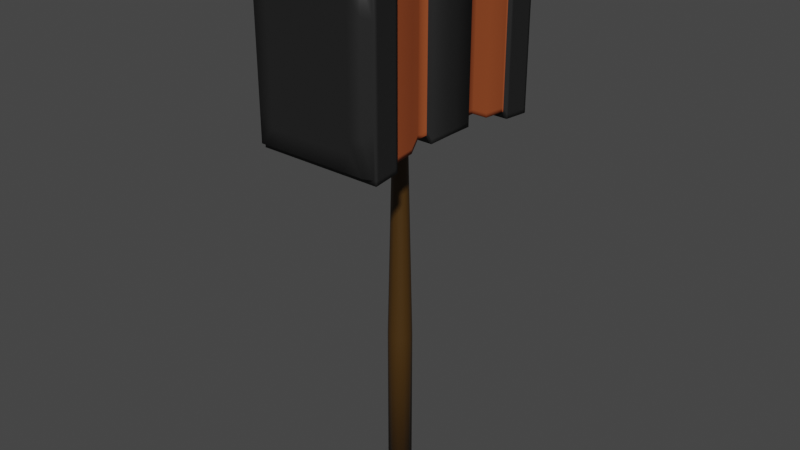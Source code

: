 # Source: hammer.blend  (saved by Blender 2.83.19; exported with 4.5.12 LTS)
import bpy
from mathutils import Matrix  # noqa: F401  (used for matrix-valued properties, if any)

bpy.ops.wm.read_factory_settings(use_empty=True)
scene = bpy.context.scene
scene.name = 'Scene'

# ---- collections
col_collection = bpy.data.collections.new('Collection'); scene.collection.children.link(col_collection)

# ---- materials (node trees are filled in below, after node groups)
mat_bronze = bpy.data.materials.new('Bronze')
mat_bronze.alpha_threshold = 0.0
mat_bronze.use_transparent_shadow = False
mat_bronze.line_color = (0.0, 0.0, 0.0, 1.0)
mat_metal = bpy.data.materials.new('Metal')
mat_metal.use_transparent_shadow = False
mat_handle = bpy.data.materials.new('Handle')
mat_handle.use_transparent_shadow = False

# ---- material node trees
mat_bronze.use_nodes = True; mat_bronze.node_tree.nodes.clear()
_N = mat_bronze.node_tree.nodes; _L = mat_bronze.node_tree.links
n0 = _N.new('ShaderNodeOutputMaterial'); n0.name = 'Material Output'; n0.location = (300, 300)
n1 = _N.new('ShaderNodeBsdfPrincipled'); n1.name = 'Principled BSDF'; n1.location = (10, 300)
n1.distribution = 'GGX'
n1.subsurface_method = 'BURLEY'
n1.inputs[0].default_value = (0.2957, 0.06934, 0.02304, 1.0)
n1.inputs[2].default_value = 0.4
n1.inputs[3].default_value = 1.45
n1.inputs[13].default_value = 0.1
n1.inputs[27].default_value = (0.0, 0.0, 0.0, 1.0)
n1.inputs[28].default_value = 1.0
_L.new(n1.outputs[0], n0.inputs[0])
n0.is_active_output = True
mat_metal.use_nodes = True; mat_metal.node_tree.nodes.clear()
_N = mat_metal.node_tree.nodes; _L = mat_metal.node_tree.links
n0 = _N.new('ShaderNodeBsdfPrincipled'); n0.name = 'Principled BSDF'; n0.location = (10, 300)
n0.distribution = 'GGX'
n0.subsurface_method = 'BURLEY'
n0.inputs[0].default_value = (0.0291, 0.0291, 0.0291, 1.0)
n0.inputs[1].default_value = 0.5
n0.inputs[3].default_value = 1.45
n0.inputs[27].default_value = (0.0, 0.0, 0.0, 1.0)
n0.inputs[28].default_value = 1.0
n1 = _N.new('ShaderNodeOutputMaterial'); n1.name = 'Material Output'; n1.location = (300, 300)
_L.new(n0.outputs[0], n1.inputs[0])
n1.is_active_output = True
mat_handle.use_nodes = True; mat_handle.node_tree.nodes.clear()
_N = mat_handle.node_tree.nodes; _L = mat_handle.node_tree.links
n0 = _N.new('ShaderNodeBsdfPrincipled'); n0.name = 'Principled BSDF'; n0.location = (10, 300)
n0.distribution = 'GGX'
n0.subsurface_method = 'BURLEY'
n0.inputs[0].default_value = (0.06072, 0.02813, 0.003208, 1.0)
n0.inputs[3].default_value = 1.45
n0.inputs[27].default_value = (0.0, 0.0, 0.0, 1.0)
n0.inputs[28].default_value = 1.0
n1 = _N.new('ShaderNodeOutputMaterial'); n1.name = 'Material Output'; n1.location = (300, 300)
_L.new(n0.outputs[0], n1.inputs[0])
n1.is_active_output = True

# ---- world
world_world = bpy.data.worlds.new('World'); scene.world = world_world
world_world.use_nodes = True; world_world.node_tree.nodes.clear()
_N = world_world.node_tree.nodes; _L = world_world.node_tree.links
n0 = _N.new('ShaderNodeOutputWorld'); n0.name = 'World Output'; n0.location = (300, 300)
n1 = _N.new('ShaderNodeBackground'); n1.name = 'Background'; n1.location = (10, 300)
n1.inputs[0].default_value = (0.05088, 0.05088, 0.05088, 1.0)
_L.new(n1.outputs[0], n0.inputs[0])
n0.is_active_output = True
world_world.color = (0.05088, 0.05088, 0.05088)
world_world.use_sun_shadow = False
world_world.sun_shadow_jitter_overblur = 0.0

# ---- meshes
me_cube = bpy.data.meshes.new('Cube')
me_cube.from_pydata([(-0.458, 0.0, 1.725), (0.4579, 0.0, 3.031), (-0.458, 0.0, 3.031), (0.4579, 0.0, 1.725), (0.4579, 0.0, 2.378), (-8.514e-05, 0.0, 1.725), (-0.458, 0.0, 2.378), (-8.514e-05, 0.0, 3.031), (-0.458, -0.4262, 1.725), (0.4579, -0.4262, 3.031), (-0.458, 0.4262, 3.031), (0.4579, 0.4262, 1.725), (-0.458, 0.4262, 1.725), (0.4579, 0.4262, 3.031), (-0.458, -0.4262, 3.031), (0.4579, -0.4262, 1.725), (0.4579, -0.4262, 2.378), (0.4579, 0.4262, 2.378), (0.4579, 0.0, 2.051), (0.4579, 0.0, 2.705), (-8.514e-05, -0.4262, 1.725), (-8.514e-05, 0.4262, 1.725), (-0.2291, 0.0, 1.725), (0.2289, 0.0, 1.725), (-0.458, 0.4262, 2.378), (-0.458, -0.4262, 2.378), (-0.458, 0.0, 2.051), (-0.458, 0.0, 2.705), (-8.514e-05, -0.4262, 3.031), (-8.514e-05, 0.4262, 3.031), (0.2289, 0.0, 3.031), (-0.2291, 0.0, 3.031), (-0.2291, 0.4262, 3.031), (0.2289, 0.4262, 3.031), (0.2289, -0.4262, 3.031), (-0.458, -0.4262, 2.705), (-0.458, -0.4262, 2.051), (-0.458, 0.4262, 2.051), (0.2289, 0.4262, 1.725), (-0.2291, 0.4262, 1.725), (-0.2291, -0.4262, 1.725), (0.4579, 0.4262, 2.705), (0.4579, 0.4262, 2.051), (0.4579, -0.4262, 2.051), (0.4579, -0.4262, 2.705), (0.2289, -0.4262, 1.725), (-0.458, 0.4262, 2.705), (-0.2291, -0.4262, 3.031), (-2.685e-08, 0.09905, -0.09905), (-2.708e-08, 0.05002, 2.011), (0.04952, 0.08578, -0.09905), (0.02501, 0.04332, 2.011), (0.08578, 0.04952, -0.09905), (0.04332, 0.02501, 2.011), (0.09905, -1.35e-07, -0.09905), (0.05002, -1.404e-07, 2.011), (0.08578, -0.04953, -0.09905), (0.04332, -0.02501, 2.011), (0.04952, -0.08578, -0.09905), (0.02501, -0.04332, 2.011), (-1.189e-08, -0.09905, -0.09905), (-1.953e-08, -0.05003, 2.011), (-0.04952, -0.08578, -0.09905), (-0.02501, -0.04332, 2.011), (-0.08578, -0.04953, -0.09905), (-0.04332, -0.02501, 2.011), (-0.09905, -1.767e-07, -0.09905), (-0.05002, -1.615e-07, 2.011), (-0.08578, 0.04952, -0.09905), (-0.04332, 0.02501, 2.011), (-0.04953, 0.08578, -0.09905), (-0.02501, 0.04332, 2.011), (2.831e-08, 0.09905, -1.494), (0.04952, 0.08578, -1.494), (0.08578, 0.04952, -1.494), (0.09905, -1.35e-07, -1.494), (0.08578, -0.04953, -1.494), (0.04952, -0.08578, -1.494), (4.327e-08, -0.09905, -1.494), (-0.04952, -0.08578, -1.494), (-0.08578, -0.04953, -1.494), (-0.09905, -1.767e-07, -1.494), (-0.08578, 0.04952, -1.494), (-0.04952, 0.08578, -1.494), (-2.908e-08, 0.1364, 3.233), (0.06818, 0.1181, 3.233), (0.1181, 0.06818, 3.233), (0.1364, -1.325e-07, 3.233), (0.1181, -0.06818, 3.233), (0.06818, -0.1181, 3.233), (-8.495e-09, -0.1364, 3.233), (-0.06818, -0.1181, 3.233), (-0.1181, -0.06818, 3.233), (-0.1364, -1.9e-07, 3.233), (-0.1181, 0.06818, 3.233), (-0.06818, 0.1181, 3.233), (0.4579, 0.0, 1.759), (-0.458, 0.0, 1.759), (-0.458, -0.4262, 1.759), (-0.458, 0.4262, 1.759), (0.4579, 0.4262, 1.759), (0.4579, -0.4262, 1.759), (0.4579, 0.0, 3.005), (-0.458, 0.0, 3.005), (-0.458, -0.4262, 3.005), (0.4579, 0.4262, 3.005), (0.4579, -0.4262, 3.005), (-0.458, 0.4262, 3.005), (-0.4188, 0.2177, 1.781), (0.4186, 0.2177, 2.975), (0.4186, 0.2177, 2.378), (-8.514e-05, 0.2177, 1.781), (-8.514e-05, 0.2177, 2.975), (-0.4188, 0.2177, 2.975), (0.4186, 0.2177, 1.781), (-0.4188, 0.2177, 2.378), (-0.2094, 0.2177, 2.975), (0.2093, 0.2177, 2.975), (-0.4188, 0.2177, 2.08), (0.2093, 0.2177, 1.781), (-0.2094, 0.2177, 1.781), (0.4186, 0.2177, 2.677), (0.4186, 0.2177, 2.08), (-0.4188, 0.2177, 2.677), (0.4186, 0.2177, 1.812), (-0.4188, 0.2177, 1.812), (-0.4188, 0.2177, 2.951), (0.4186, 0.2177, 2.951), (-0.4188, -0.2177, 2.975), (0.4186, -0.2177, 1.781), (-0.4188, -0.2177, 2.378), (-0.4188, -0.2177, 1.781), (0.4186, -0.2177, 2.975), (0.4186, -0.2177, 2.378), (-8.514e-05, -0.2177, 1.781), (-8.514e-05, -0.2177, 2.975), (0.2093, -0.2177, 2.975), (-0.4188, -0.2177, 2.677), (-0.4188, -0.2177, 2.08), (-0.2094, -0.2177, 1.781), (0.4186, -0.2177, 2.08), (0.4186, -0.2177, 2.677), (0.2093, -0.2177, 1.781), (-0.2094, -0.2177, 2.975), (0.4186, -0.2177, 1.812), (-0.4188, -0.2177, 1.812), (0.4186, -0.2177, 2.951), (-0.4188, -0.2177, 2.951), (-0.4188, -0.3151, 1.781), (0.4186, -0.3151, 2.975), (0.4186, -0.3151, 2.378), (-8.514e-05, -0.3151, 1.781), (-8.514e-05, -0.3151, 2.975), (0.2093, -0.3151, 2.975), (-0.2094, -0.3151, 1.781), (0.4186, -0.3151, 2.08), (0.4186, -0.3151, 2.677), (0.2093, -0.3151, 1.781), (-0.2094, -0.3151, 2.975), (0.4186, -0.3151, 1.812), (0.4186, -0.3151, 2.951), (-0.4188, -0.3151, 2.975), (0.4186, -0.3151, 1.781), (-0.4188, -0.3151, 2.378), (-0.4188, -0.3151, 2.677), (-0.4188, -0.3151, 2.08), (-0.4188, -0.3151, 1.812), (-0.4188, -0.3151, 2.951), (-0.4188, 0.3151, 2.975), (0.4186, 0.3151, 1.781), (-0.4188, 0.3151, 2.378), (-0.4188, 0.3151, 2.08), (-0.4188, 0.3151, 2.677), (-0.4188, 0.3151, 1.812), (-0.4188, 0.3151, 2.951), (-0.4188, 0.3151, 1.781), (0.4186, 0.3151, 2.975), (0.4186, 0.3151, 2.378), (-8.514e-05, 0.3151, 1.781), (-8.514e-05, 0.3151, 2.975), (-0.2094, 0.3151, 2.975), (0.2093, 0.3151, 2.975), (0.2093, 0.3151, 1.781), (-0.2094, 0.3151, 1.781), (0.4186, 0.3151, 2.677), (0.4186, 0.3151, 2.08), (0.4186, 0.3151, 1.812), (0.4186, 0.3151, 2.951), (-0.458, -0.2129, 3.031), (0.4578, -0.2129, 1.725), (-0.458, -0.2129, 2.378), (-0.458, -0.2129, 2.705), (-0.458, -0.2129, 2.052), (-0.458, -0.2129, 1.759), (-0.458, -0.2129, 3.005), (-0.458, -0.2129, 1.725), (0.4578, -0.2129, 3.031), (0.4578, -0.2129, 2.378), (-8.514e-05, -0.2129, 1.725), (-8.514e-05, -0.2129, 3.031), (0.2289, -0.2129, 3.031), (-0.229, -0.2129, 1.725), (0.4578, -0.2129, 2.052), (0.4578, -0.2129, 2.705), (0.2289, -0.2129, 1.725), (-0.229, -0.2129, 3.031), (0.4578, -0.2129, 1.759), (0.4578, -0.2129, 3.005), (-0.4602, 0.2089, 1.722), (0.46, 0.2089, 3.034), (0.46, 0.2089, 2.378), (-8.514e-05, 0.2089, 1.722), (-8.514e-05, 0.2089, 3.034), (-0.2301, 0.2089, 3.034), (0.23, 0.2089, 3.034), (0.23, 0.2089, 1.722), (-0.2301, 0.2089, 1.722), (0.46, 0.2089, 2.706), (0.46, 0.2089, 2.05), (0.46, 0.2089, 1.756), (0.46, 0.2089, 3.008), (-0.4602, 0.2089, 3.034), (0.46, 0.2089, 1.722), (-0.4602, 0.2089, 2.378), (-0.4602, 0.2089, 2.05), (-0.4602, 0.2089, 2.706), (-0.4602, 0.2089, 1.756), (-0.4602, 0.2089, 3.008), (-0.4666, 0.6272, 1.713), (0.4665, 0.6272, 3.044), (0.4665, 0.6272, 2.378), (-8.514e-05, 0.6272, 1.713), (-8.514e-05, 0.6272, 3.044), (-0.2334, 0.6272, 3.044), (0.2332, 0.6272, 3.044), (0.2332, 0.6272, 1.713), (-0.2334, 0.6272, 1.713), (0.4665, 0.6272, 2.711), (0.4665, 0.6272, 2.045), (-0.4666, 0.6272, 3.044), (0.4665, 0.6272, 1.713), (-0.4666, 0.6272, 2.378), (-0.4666, 0.6272, 2.045), (-0.4666, 0.6272, 2.711), (-0.4666, 0.6272, 1.747), (0.4665, 0.6272, 1.747), (-0.4666, 0.6272, 3.016), (0.4665, 0.6272, 3.016), (-0.467, -0.6256, 3.044), (0.4669, -0.6256, 1.712), (-0.467, -0.6256, 2.378), (-0.467, -0.6256, 2.711), (-0.467, -0.6256, 2.045), (-0.467, -0.6256, 1.712), (0.4669, -0.6256, 3.044), (0.4669, -0.6256, 2.378), (-8.514e-05, -0.6256, 1.712), (-8.514e-05, -0.6256, 3.044), (0.2334, -0.6256, 3.044), (-0.2336, -0.6256, 1.712), (0.4669, -0.6256, 2.045), (0.4669, -0.6256, 2.711), (0.2334, -0.6256, 1.712), (-0.2336, -0.6256, 3.044), (0.4669, -0.6256, 1.747), (-0.467, -0.6256, 1.747), (0.4669, -0.6256, 3.017), (-0.467, -0.6256, 3.017), (-0.5103, -0.825, 1.65), (-0.5117, -0.8523, 1.648), (-0.2553, 0.8523, 1.65), (-0.5106, 0.8523, 1.65), (0.5104, 0.8523, 1.688), (0.5104, 0.8523, 1.65), (-0.5117, -0.8523, 3.078), (-0.5117, -0.8523, 3.108), (0.5115, -0.8523, 1.686), (0.5115, -0.8523, 1.648), (-0.5106, 0.8523, 1.688), (-0.2559, -0.8523, 3.108), (0.5102, -0.825, 3.106), (0.5115, -0.8523, 3.108), (0.2557, -0.8523, 1.648), (-0.5095, 0.8282, 3.105), (-0.5106, 0.8523, 3.106), (0.2552, 0.8523, 3.106), (0.5104, 0.8523, 3.106), (0.5093, 0.8282, 1.651), (0.2552, 0.8523, 1.65), (-8.514e-05, 0.8523, 1.65), (0.5104, 0.8523, 2.742), (0.5104, 0.8523, 2.378), (-0.5117, -0.8523, 2.013), (-0.5117, -0.8523, 2.378), (0.5115, -0.8523, 2.743), (0.5115, -0.8523, 2.378), (-0.5106, 0.8523, 2.742), (-0.5106, 0.8523, 2.378), (0.2557, -0.8523, 3.108), (-8.514e-05, -0.8523, 3.108), (-0.2559, -0.8523, 1.648), (-8.514e-05, -0.8523, 1.648), (-0.2553, 0.8523, 3.106), (-8.514e-05, 0.8523, 3.106), (0.2779, 0.9281, 2.378), (-0.2779, 0.9281, 2.378), (-5.996e-06, 0.9281, 2.378), (-5.996e-06, 0.9281, 1.717), (-5.996e-06, 0.9281, 2.774), (0.5102, -0.825, 2.378), (-8.514e-05, -0.825, 1.65), (-0.5095, 0.8282, 2.378), (-0.2785, -0.9281, 2.378), (0.2785, -0.9281, 2.378), (-5.996e-06, -0.9281, 2.378), (-5.996e-06, -0.9281, 1.715), (-5.996e-06, -0.9281, 2.775), (-8.514e-05, -0.825, 3.106), (0.5104, 0.8523, 2.014), (-0.5117, -0.8523, 2.743), (0.5115, -0.8523, 2.013), (-0.5106, 0.8523, 2.014), (0.5104, 0.8523, 3.077), (-0.5117, -0.8523, 1.686), (0.5115, -0.8523, 3.078), (-0.5106, 0.8523, 3.077), (-5.996e-06, 0.9281, 1.981), (-8.514e-05, 0.8523, 3.077), (-5.996e-06, -0.9281, 1.981), (-8.514e-05, -0.8523, 3.078), (0.255, -0.825, 3.106), (0.2785, -0.9281, 2.775), (0.2557, -0.8523, 3.078), (0.2785, -0.9281, 1.981), (0.2785, -0.9281, 1.715), (-0.2785, -0.9281, 1.981), (-0.2785, -0.9281, 1.715), (-0.5095, 0.8282, 2.015), (-0.2552, -0.825, 1.65), (0.5102, -0.825, 2.014), (-0.2779, 0.9281, 2.774), (-0.2553, 0.8523, 3.077), (-0.2779, 0.9281, 1.981), (-0.2779, 0.9281, 1.717), (0.2779, 0.9281, 1.981), (0.2779, 0.9281, 1.717), (0.2779, 0.9281, 2.774), (0.2552, 0.8523, 3.077), (0.5102, -0.825, 2.742), (0.255, -0.825, 1.65), (-0.5095, 0.8282, 2.741), (-0.2785, -0.9281, 2.775), (-0.2559, -0.8523, 3.078), (-0.2552, -0.825, 3.106), (-0.5007, -0.6256, 1.664), (0.5005, -0.6256, 3.092), (0.5005, -0.6256, 2.378), (-8.514e-05, -0.6256, 1.664), (-8.514e-05, -0.6256, 3.092), (-0.5103, -0.825, 3.106), (0.5102, -0.825, 1.65), (-0.5103, -0.825, 2.378), (0.2502, -0.6256, 3.092), (-0.5103, -0.825, 2.742), (-0.5103, -0.825, 2.014), (-0.2504, -0.6256, 1.664), (0.5005, -0.6256, 2.021), (0.5005, -0.6256, 2.735), (0.2502, -0.6256, 1.664), (-0.2504, -0.6256, 3.092), (0.5102, -0.825, 1.688), (-0.5103, -0.825, 1.688), (-0.5103, -0.825, 3.076), (0.5102, -0.825, 3.076), (-0.5002, 0.6272, 3.092), (0.5001, 0.6272, 1.665), (-0.5002, 0.6272, 2.378), (-0.5095, 0.8282, 1.651), (0.5093, 0.8282, 3.105), (0.5093, 0.8282, 2.378), (-8.514e-05, 0.8282, 1.651), (-8.514e-05, 0.8282, 3.105), (-0.2548, 0.8282, 3.105), (0.2546, 0.8282, 3.105), (-0.5002, 0.6272, 2.021), (0.2546, 0.8282, 1.651), (-0.2548, 0.8282, 1.651), (0.5093, 0.8282, 2.741), (0.5093, 0.8282, 2.015), (-0.5002, 0.6272, 2.735), (0.5093, 0.8282, 1.689), (0.5093, 0.8282, 3.075), (-0.5095, 0.8282, 1.689), (-0.5095, 0.8282, 3.075), (-0.5002, 0.6272, 1.702), (0.5005, -0.6256, 1.701), (-0.5002, 0.6272, 3.062), (0.5005, -0.6256, 3.063), (-0.5002, 0.6272, 1.665), (0.5001, 0.6272, 3.092), (0.5001, 0.6272, 2.378), (-8.514e-05, 0.6272, 1.665), (-8.514e-05, 0.6272, 3.092), (-0.2502, 0.6272, 3.092), (0.25, 0.6272, 3.092), (0.25, 0.6272, 1.665), (-0.2502, 0.6272, 1.665), (0.5001, 0.6272, 2.735), (0.5001, 0.6272, 2.021), (0.5001, 0.6272, 1.702), (0.5001, 0.6272, 3.062), (-0.5007, -0.6256, 3.092), (0.5005, -0.6256, 1.664), (-0.5007, -0.6256, 2.378), (-0.5007, -0.6256, 2.735), (-0.5007, -0.6256, 2.021), (-0.5007, -0.6256, 1.701), (-0.5007, -0.6256, 3.063), (-0.5011, 0.6472, 3.093), (0.501, 0.6472, 1.663), (-0.5011, 0.6472, 2.378), (-0.5011, 0.6472, 2.021), (-0.5011, 0.6472, 2.735), (-0.5011, 0.6472, 1.701), (-0.5011, 0.6472, 3.064), (-0.5011, 0.6472, 1.663), (0.501, 0.6472, 3.093), (0.501, 0.6472, 2.378), (-8.514e-05, 0.6472, 1.663), (-8.514e-05, 0.6472, 3.093), (-0.2506, 0.6472, 3.093), (0.2504, 0.6472, 3.093), (0.2504, 0.6472, 1.663), (-0.2506, 0.6472, 1.663), (0.501, 0.6472, 2.735), (0.501, 0.6472, 2.021), (0.501, 0.6472, 1.701), (0.501, 0.6472, 3.064), (-0.4659, 0.6095, 1.714), (0.4657, 0.6095, 3.043), (0.4657, 0.6095, 2.378), (-8.514e-05, 0.6095, 1.714), (-8.514e-05, 0.6095, 3.043), (-0.233, 0.6095, 3.043), (0.2328, 0.6095, 3.043), (0.2328, 0.6095, 1.714), (-0.233, 0.6095, 1.714), (0.4657, 0.6095, 2.71), (0.4657, 0.6095, 2.046), (0.4657, 0.6095, 1.748), (0.4657, 0.6095, 3.015), (-0.4659, 0.6095, 3.043), (0.4657, 0.6095, 1.714), (-0.4659, 0.6095, 2.378), (-0.4659, 0.6095, 2.046), (-0.4659, 0.6095, 2.71), (-0.4659, 0.6095, 1.748), (-0.4659, 0.6095, 3.015), (-0.4665, -0.6132, 3.043), (0.4663, -0.6132, 1.713), (-0.4665, -0.6132, 2.378), (-0.4665, -0.6132, 2.711), (-0.4665, -0.6132, 2.045), (-0.4665, -0.6132, 1.748), (-0.4665, -0.6132, 3.016), (-0.4665, -0.6132, 1.713), (0.4663, -0.6132, 3.043), (0.4663, -0.6132, 2.378), (-8.514e-05, -0.6132, 1.713), (-8.514e-05, -0.6132, 3.043), (0.2331, -0.6132, 3.043), (-0.2333, -0.6132, 1.713), (0.4663, -0.6132, 2.045), (0.4663, -0.6132, 2.711), (0.2331, -0.6132, 1.713), (-0.2333, -0.6132, 3.043), (0.4663, -0.6132, 1.748), (0.4663, -0.6132, 3.016), (-0.5018, -0.649, 1.662), (0.5016, -0.649, 3.094), (0.5016, -0.649, 2.378), (-8.514e-05, -0.649, 1.662), (-8.514e-05, -0.649, 3.094), (0.2508, -0.649, 3.094), (-0.2509, -0.649, 1.662), (0.5016, -0.649, 2.02), (0.5016, -0.649, 2.736), (0.2508, -0.649, 1.662), (-0.2509, -0.649, 3.094), (0.5016, -0.649, 1.7), (0.5016, -0.649, 3.065), (-0.5018, -0.649, 3.094), (0.5016, -0.649, 1.662), (-0.5018, -0.649, 2.378), (-0.5018, -0.649, 2.736), (-0.5018, -0.649, 2.02), (-0.5018, -0.649, 1.7), (-0.5018, -0.649, 3.065), (0.4393, 0.0, 3.031), (0.4393, 0.0, 1.725), (0.4393, 0.4262, 3.031), (0.4393, -0.4262, 3.031), (0.4393, 0.4262, 1.725), (0.4393, -0.4262, 1.725), (0.4016, 0.2177, 2.975), (0.4016, 0.2177, 1.781), (0.4016, -0.2177, 1.781), (0.4016, -0.2177, 2.975), (0.4016, -0.3151, 1.781), (0.4016, -0.3151, 2.975), (0.4016, 0.3151, 1.781), (0.4016, 0.3151, 2.975), (0.4392, -0.2129, 3.031), (0.4392, -0.2129, 1.725), (0.4414, 0.2089, 3.034), (0.4414, 0.2089, 1.722), (0.4476, 0.6272, 1.713), (0.4476, 0.6272, 3.044), (0.4479, -0.6256, 1.712), (0.4479, -0.6256, 3.044), (0.4907, -0.8523, 1.648), (0.4897, 0.8523, 3.106), (0.4588, 0.9281, 2.378), (0.4897, 0.8523, 1.65), (0.4907, -0.8523, 3.108), (0.4907, -0.8523, 2.378), (0.4907, -0.8523, 2.743), (0.4907, -0.8523, 2.013), (0.4588, 0.9281, 1.981), (0.4588, 0.9281, 2.774), (0.4895, -0.825, 3.106), (0.4895, -0.825, 1.65), (0.4886, 0.8282, 1.651), (0.4886, 0.8282, 3.105), (0.3447, 0.9281, 1.856), (0.3458, -0.9281, 1.854), (0.3458, -0.9281, 2.911), (0.3447, 0.9281, 2.909), (0.4798, 0.6272, 1.665), (0.4798, 0.6272, 3.092), (0.4802, -0.6256, 1.664), (0.4802, -0.6256, 3.092), (0.4807, 0.6472, 3.093), (0.4807, 0.6472, 1.663), (0.4468, 0.6095, 1.714), (0.4468, 0.6095, 3.043), (0.4474, -0.6132, 3.043), (0.4474, -0.6132, 1.713), (0.4813, -0.649, 1.662), (0.4813, -0.649, 3.094), (-0.4427, 0.0, 1.725), (-0.4427, 0.0, 3.031), (-0.4427, 0.4262, 3.031), (-0.4427, 0.4262, 1.725), (-0.4427, -0.4262, 1.725), (-0.4427, -0.4262, 3.031), (-0.4048, 0.2177, 1.781), (-0.4048, 0.2177, 2.975), (-0.4048, -0.2177, 2.975), (-0.4048, -0.2177, 1.781), (-0.4048, -0.3151, 2.975), (-0.4048, -0.3151, 1.781), (-0.4048, 0.3151, 2.975), (-0.4048, 0.3151, 1.781), (-0.4427, -0.2129, 1.725), (-0.4427, -0.2129, 3.031), (-0.4448, 0.2089, 1.722), (-0.4448, 0.2089, 3.034), (-0.4511, 0.6272, 1.713), (-0.4511, 0.6272, 3.044), (-0.4515, -0.6256, 3.044), (-0.4515, -0.6256, 1.712), (-0.4935, 0.8523, 1.65), (-0.4946, -0.8523, 3.108), (-0.4639, -0.9281, 2.378), (-0.4946, -0.8523, 1.648), (-0.4935, 0.8523, 3.106), (-0.4935, 0.8523, 2.378), (-0.4639, -0.9281, 1.981), (-0.4935, 0.8523, 2.742), (-0.4935, 0.8523, 2.014), (-0.4639, -0.9281, 2.775), (-0.4933, -0.825, 1.65), (-0.4933, -0.825, 3.106), (-0.4924, 0.8282, 1.651), (-0.4924, 0.8282, 3.105), (-0.3487, 0.9281, 1.856), (-0.3498, -0.9281, 1.854), (-0.3487, 0.9281, 2.909), (-0.3498, -0.9281, 2.911), (-0.4835, 0.6272, 1.665), (-0.4835, 0.6272, 3.092), (-0.4839, -0.6256, 3.092), (-0.4839, -0.6256, 1.664), (-0.4844, 0.6472, 3.093), (-0.4844, 0.6472, 1.663), (-0.4503, 0.6095, 1.714), (-0.4503, 0.6095, 3.043), (-0.4509, -0.6132, 1.713), (-0.4509, -0.6132, 3.043), (-0.485, -0.649, 3.094), (-0.485, -0.649, 1.662), (-0.4188, 0.3036, 1.781), (0.4186, 0.3036, 2.975), (0.4186, 0.3036, 2.378), (-8.514e-05, 0.3036, 1.781), (-8.514e-05, 0.3036, 2.975), (-0.2094, 0.3036, 2.975), (0.2093, 0.3036, 2.975), (0.2093, 0.3036, 1.781), (-0.2094, 0.3036, 1.781), (0.4186, 0.3036, 2.677), (0.4186, 0.3036, 2.08), (0.4186, 0.3036, 1.812), (0.4186, 0.3036, 2.951), (-0.4188, 0.3036, 2.975), (0.4186, 0.3036, 1.781), (-0.4188, 0.3036, 2.378), (-0.4188, 0.3036, 2.08), (-0.4188, 0.3036, 2.677), (-0.4188, 0.3036, 1.812), (-0.4188, 0.3036, 2.951), (0.4016, 0.3036, 1.781), (0.4016, 0.3036, 2.975), (-0.4048, 0.3036, 2.975), (-0.4048, 0.3036, 1.781), (-0.4188, -0.3036, 2.975), (0.4186, -0.3036, 1.781), (-0.4188, -0.3036, 2.378), (-0.4188, -0.3036, 2.677), (-0.4188, -0.3036, 2.08), (-0.4188, -0.3036, 1.812), (-0.4188, -0.3036, 2.951), (-0.4188, -0.3036, 1.781), (0.4186, -0.3036, 2.975), (0.4186, -0.3036, 2.378), (-8.514e-05, -0.3036, 1.781), (-8.514e-05, -0.3036, 2.975), (0.2093, -0.3036, 2.975), (-0.2094, -0.3036, 1.781), (0.4186, -0.3036, 2.08), (0.4186, -0.3036, 2.677), (0.2093, -0.3036, 1.781), (-0.2094, -0.3036, 2.975), (0.4186, -0.3036, 1.812), (0.4186, -0.3036, 2.951), (0.4016, -0.3036, 2.975), (0.4016, -0.3036, 1.781), (-0.4048, -0.3036, 1.781), (-0.4048, -0.3036, 2.975), (-8.514e-05, 0.8523, 1.688), (0.2552, 0.8523, 1.688), (-0.4935, 0.8523, 1.688), (-0.2553, 0.8523, 1.688), (-8.514e-05, -0.8523, 1.686), (-0.2559, -0.8523, 1.686), (0.4907, -0.8523, 1.686), (0.2557, -0.8523, 1.686), (-5.996e-06, -0.9281, 3.049), (-0.2785, -0.9281, 3.049), (-5.996e-06, 0.9281, 3.048), (0.2779, 0.9281, 3.048), (-0.4935, 0.8523, 3.077), (-0.2779, 0.9281, 3.048), (0.4907, -0.8523, 3.078), (0.2785, -0.9281, 3.049), (0.4897, 0.8523, 1.688), (0.4897, 0.8523, 3.077), (0.4897, 0.8523, 2.742), (0.4599, -0.9281, 2.775), (0.4897, 0.8523, 2.378), (0.4897, 0.8523, 2.014), (0.4599, -0.9281, 2.378), (0.4599, -0.9281, 1.981), (-0.4946, -0.8523, 1.686), (-0.4946, -0.8523, 3.078), (-0.4946, -0.8523, 2.743), (-0.4628, 0.9281, 2.774), (-0.4946, -0.8523, 2.378), (-0.4628, 0.9281, 2.378), (-0.4628, 0.9281, 1.981), (-0.4946, -0.8523, 2.013), (-6.018e-06, 0.9281, 1.856), (0.2779, 0.9281, 1.856), (-0.4628, 0.9281, 1.717), (-0.2779, 0.9281, 1.856), (-5.996e-06, -0.9281, 1.854), (-0.2785, -0.9281, 1.854), (0.4599, -0.9281, 1.715), (0.2785, -0.9281, 1.854), (-5.996e-06, -0.9281, 2.911), (-0.2785, -0.9281, 2.911), (-5.996e-06, 0.9281, 2.909), (0.2779, 0.9281, 2.909), (-0.4628, 0.9281, 3.048), (-0.2779, 0.9281, 2.909), (0.4599, -0.9281, 3.049), (0.2785, -0.9281, 2.911), (0.4588, 0.9281, 1.717), (0.4588, 0.9281, 3.048), (0.3447, 0.9281, 2.774), (0.3458, -0.9281, 2.775), (0.3447, 0.9281, 2.378), (0.3447, 0.9281, 1.981), (0.3458, -0.9281, 2.378), (0.3458, -0.9281, 1.981), (-0.4639, -0.9281, 1.715), (-0.4639, -0.9281, 3.049), (-0.3498, -0.9281, 2.775), (-0.3487, 0.9281, 2.774), (-0.3498, -0.9281, 2.378), (-0.3487, 0.9281, 2.378), (-0.3487, 0.9281, 1.981), (-0.3498, -0.9281, 1.981)], [], [(218, 210, 4, 18), (220, 209, 1, 102), (216, 211, 5, 22), (515, 222, 3, 499), (192, 190, 6, 26), (194, 188, 2, 103), (214, 212, 7, 30), (567, 221, 2, 551), (212, 213, 31, 7), (442, 443, 32, 29), (597, 451, 10, 552), (514, 214, 30, 498), (545, 444, 33, 500), (444, 442, 29, 33), (509, 153, 34, 501), (153, 152, 28, 34), (190, 191, 27, 6), (460, 461, 35, 25), (464, 458, 14, 104), (193, 192, 26, 97), (463, 462, 36, 98), (462, 460, 25, 36), (173, 171, 37, 99), (171, 170, 24, 37), (211, 215, 23, 5), (441, 445, 38, 21), (544, 452, 11, 502), (566, 216, 22, 550), (596, 446, 39, 553), (446, 441, 21, 39), (561, 154, 40, 554), (154, 151, 20, 40), (210, 217, 19, 4), (440, 447, 41, 17), (450, 439, 13, 105), (219, 218, 18, 96), (449, 448, 42, 100), (448, 440, 17, 42), (159, 155, 43, 101), (155, 150, 16, 43), (150, 156, 44, 16), (160, 149, 9, 106), (151, 157, 45, 20), (508, 162, 15, 503), (170, 172, 46, 24), (174, 168, 10, 107), (152, 158, 47, 28), (560, 161, 14, 555), (48, 49, 51, 50), (50, 51, 53, 52), (52, 53, 55, 54), (54, 55, 57, 56), (56, 57, 59, 58), (58, 59, 61, 60), (60, 61, 63, 62), (62, 63, 65, 64), (64, 65, 67, 66), (66, 67, 69, 68), (72, 73, 74, 75, 76, 77, 78, 79, 80, 81, 82, 83), (68, 69, 71, 70), (70, 71, 49, 48), (58, 60, 78, 77), (56, 58, 77, 76), (54, 56, 76, 75), (70, 48, 72, 83), (48, 50, 73, 72), (52, 54, 75, 74), (68, 70, 83, 82), (50, 52, 74, 73), (66, 68, 82, 81), (64, 66, 81, 80), (62, 64, 80, 79), (60, 62, 79, 78), (67, 65, 92, 93), (65, 63, 91, 92), (63, 61, 90, 91), (61, 59, 89, 90), (59, 57, 88, 89), (57, 55, 87, 88), (49, 71, 95, 84), (51, 49, 84, 85), (55, 53, 86, 87), (71, 69, 94, 95), (53, 51, 85, 86), (69, 67, 93, 94), (85, 84, 95, 94, 93, 92, 91, 90, 89, 88, 87, 86), (162, 159, 101, 15), (516, 235, 405, 538), (452, 449, 100, 11), (222, 219, 96, 3), (175, 173, 99, 12), (256, 262, 368, 357), (465, 463, 98, 8), (195, 193, 97, 0), (247, 237, 407, 410), (267, 251, 414, 417), (568, 228, 398, 590), (255, 261, 367, 356), (231, 236, 406, 401), (264, 260, 366, 395), (237, 230, 400, 407), (571, 259, 365, 593), (229, 247, 410, 399), (172, 174, 107, 46), (156, 160, 106, 44), (519, 258, 362, 541), (238, 245, 409, 408), (447, 450, 105, 41), (461, 464, 104, 35), (258, 257, 358, 362), (230, 238, 408, 400), (191, 194, 103, 27), (217, 220, 102, 19), (259, 256, 357, 365), (241, 243, 389, 376), (260, 255, 356, 366), (244, 242, 384, 394), (266, 254, 355, 397), (611, 614, 127, 121), (225, 227, 126, 123), (208, 226, 125, 108), (616, 613, 124, 114), (227, 221, 113, 126), (223, 225, 123, 115), (613, 612, 122, 124), (604, 611, 121, 110), (625, 610, 120, 556), (605, 609, 119, 111), (224, 223, 115, 118), (226, 224, 118, 125), (623, 608, 117, 504), (606, 607, 116, 112), (624, 615, 113, 557), (608, 606, 112, 117), (622, 616, 114, 505), (610, 605, 111, 120), (614, 603, 109, 127), (612, 604, 110, 122), (629, 632, 147, 137), (203, 207, 146, 141), (633, 631, 145, 131), (189, 206, 144, 129), (565, 188, 128, 558), (199, 205, 143, 135), (513, 189, 129, 506), (198, 204, 142, 134), (207, 196, 132, 146), (197, 203, 141, 133), (202, 197, 133, 140), (206, 202, 140, 144), (201, 198, 134, 139), (564, 201, 139, 559), (631, 630, 138, 145), (628, 629, 137, 130), (200, 199, 135, 136), (512, 200, 136, 507), (632, 626, 128, 147), (630, 628, 130, 138), (36, 25, 163, 165), (104, 14, 161, 167), (25, 35, 164, 163), (98, 36, 165, 166), (8, 98, 166, 148), (35, 104, 167, 164), (641, 645, 160, 156), (627, 644, 159, 162), (649, 626, 161, 560), (637, 643, 158, 152), (647, 627, 162, 508), (636, 642, 157, 151), (645, 634, 149, 160), (635, 641, 156, 150), (640, 635, 150, 155), (644, 640, 155, 159), (639, 636, 151, 154), (648, 639, 154, 561), (638, 637, 152, 153), (646, 638, 153, 509), (42, 17, 177, 185), (105, 13, 176, 187), (39, 21, 178, 183), (502, 11, 169, 510), (33, 29, 179, 181), (552, 10, 168, 562), (29, 32, 180, 179), (500, 33, 181, 511), (21, 38, 182, 178), (553, 39, 183, 563), (17, 41, 184, 177), (100, 42, 185, 186), (11, 100, 186, 169), (41, 105, 187, 184), (619, 621, 174, 172), (602, 620, 173, 175), (621, 615, 168, 174), (617, 619, 172, 170), (618, 617, 170, 171), (620, 618, 171, 173), (498, 30, 200, 512), (30, 7, 199, 200), (550, 22, 201, 564), (22, 5, 198, 201), (96, 18, 202, 206), (18, 4, 197, 202), (4, 19, 203, 197), (102, 1, 196, 207), (5, 23, 204, 198), (499, 3, 189, 513), (7, 31, 205, 199), (551, 2, 188, 565), (3, 96, 206, 189), (19, 102, 207, 203), (137, 147, 194, 191), (131, 145, 193, 195), (145, 138, 192, 193), (130, 137, 191, 190), (147, 128, 188, 194), (138, 130, 190, 192), (97, 26, 224, 226), (26, 6, 223, 224), (6, 27, 225, 223), (103, 2, 221, 227), (0, 97, 226, 208), (27, 103, 227, 225), (121, 127, 220, 217), (114, 124, 219, 222), (124, 122, 218, 219), (110, 121, 217, 210), (556, 120, 216, 566), (111, 119, 215, 211), (504, 117, 214, 514), (112, 116, 213, 212), (557, 113, 221, 567), (117, 112, 212, 214), (505, 114, 222, 515), (120, 111, 211, 216), (127, 109, 209, 220), (122, 110, 210, 218), (233, 232, 402, 403), (455, 457, 246, 243), (251, 250, 413, 414), (438, 456, 244, 228), (457, 451, 239, 246), (454, 453, 241, 242), (456, 454, 242, 244), (453, 455, 243, 241), (242, 241, 376, 384), (518, 249, 412, 540), (569, 233, 403, 591), (248, 267, 417, 411), (246, 239, 374, 396), (570, 248, 411, 592), (517, 229, 399, 539), (252, 265, 416, 415), (228, 244, 394, 398), (249, 264, 395, 412), (232, 234, 404, 402), (250, 252, 415, 413), (245, 240, 375, 409), (473, 477, 266, 261), (265, 253, 354, 416), (459, 476, 264, 249), (599, 458, 248, 570), (547, 459, 249, 518), (477, 466, 254, 266), (472, 467, 255, 260), (471, 468, 256, 259), (470, 469, 257, 258), (546, 470, 258, 519), (598, 471, 259, 571), (476, 472, 260, 264), (467, 473, 261, 255), (468, 474, 262, 256), (469, 475, 263, 257), (235, 231, 401, 405), (257, 263, 369, 358), (243, 246, 396, 389), (261, 266, 397, 367), (583, 359, 275, 573), (675, 573, 275, 274), (393, 283, 284, 325), (531, 360, 277, 520), (373, 280, 281, 324), (667, 521, 286, 322), (671, 670, 291, 318), (342, 305, 306, 326), (341, 302, 303, 327), (339, 309, 295, 320), (338, 310, 301, 300), (337, 311, 297, 321), (681, 678, 293, 292), (333, 313, 314, 328), (332, 298, 299, 329), (330, 317, 299, 298), (530, 330, 298, 524), (313, 331, 316, 314), (704, 701, 331, 313), (664, 524, 298, 332), (689, 333, 328, 686), (535, 705, 333, 689), (705, 704, 313, 333), (674, 681, 292, 323), (686, 328, 335, 687), (328, 314, 312, 335), (392, 337, 321, 278), (582, 338, 300, 575), (370, 339, 320, 276), (305, 340, 308, 306), (711, 709, 340, 305), (662, 576, 302, 341), (685, 342, 326, 682), (586, 712, 342, 685), (712, 711, 305, 342), (666, 671, 318, 272), (682, 326, 344, 683), (326, 306, 304, 344), (670, 668, 290, 291), (306, 308, 346, 304), (327, 303, 285, 347), (309, 348, 294, 295), (310, 349, 282, 301), (311, 350, 296, 297), (678, 676, 319, 293), (314, 316, 351, 312), (329, 299, 279, 352), (317, 353, 279, 299), (482, 488, 353, 317), (481, 487, 349, 310), (480, 486, 348, 309), (489, 485, 339, 370), (601, 484, 338, 582), (292, 293, 361, 364), (323, 292, 364, 371), (274, 275, 359, 372), (293, 319, 363, 361), (549, 483, 330, 530), (483, 482, 317, 330), (484, 481, 310, 338), (485, 480, 309, 339), (490, 479, 280, 373), (548, 492, 360, 531), (600, 491, 359, 583), (420, 422, 350, 311), (318, 291, 379, 388), (272, 318, 388, 390), (322, 286, 378, 391), (291, 290, 387, 379), (270, 289, 380, 386), (572, 270, 386, 584), (523, 273, 287, 532), (289, 288, 385, 380), (423, 421, 337, 392), (285, 303, 381, 383), (521, 285, 383, 533), (576, 284, 283, 585), (303, 302, 382, 381), (421, 420, 311, 337), (424, 418, 283, 393), (425, 423, 392, 377), (273, 272, 390, 287), (269, 323, 371, 268), (492, 489, 370, 360), (289, 650, 651, 288), (523, 666, 272, 273), (572, 652, 653, 270), (270, 653, 650, 289), (360, 370, 276, 277), (377, 392, 278, 271), (301, 654, 655, 300), (575, 674, 323, 269), (520, 656, 657, 282), (282, 657, 654, 301), (422, 424, 393, 350), (290, 322, 391, 387), (486, 490, 373, 348), (319, 274, 372, 363), (316, 690, 691, 351), (308, 692, 693, 346), (709, 588, 695, 340), (701, 536, 697, 331), (331, 697, 690, 316), (340, 695, 692, 308), (668, 667, 322, 290), (348, 373, 324, 294), (350, 393, 325, 296), (676, 675, 274, 319), (434, 437, 410, 407), (419, 436, 409, 375), (435, 427, 400, 408), (436, 435, 408, 409), (437, 426, 399, 410), (427, 434, 407, 400), (433, 428, 401, 406), (595, 433, 406, 590), (543, 419, 375, 538), (428, 432, 405, 401), (431, 429, 402, 404), (542, 431, 404, 539), (594, 418, 374, 591), (429, 430, 403, 402), (494, 497, 417, 414), (478, 496, 416, 354), (495, 493, 413, 415), (496, 495, 415, 416), (497, 491, 411, 417), (493, 494, 414, 413), (381, 382, 430, 429), (585, 283, 418, 594), (533, 383, 431, 542), (383, 381, 429, 431), (380, 385, 432, 428), (532, 287, 419, 543), (584, 386, 433, 595), (386, 380, 428, 433), (379, 387, 434, 427), (391, 378, 426, 437), (390, 388, 435, 436), (388, 379, 427, 435), (287, 390, 436, 419), (387, 391, 437, 434), (389, 396, 424, 422), (398, 394, 423, 425), (396, 374, 418, 424), (384, 376, 420, 421), (394, 384, 421, 423), (376, 389, 422, 420), (24, 46, 455, 453), (99, 37, 454, 456), (37, 24, 453, 454), (107, 10, 451, 457), (12, 99, 456, 438), (46, 107, 457, 455), (237, 247, 450, 447), (240, 245, 449, 452), (238, 230, 440, 448), (245, 238, 448, 449), (247, 229, 439, 450), (230, 237, 447, 440), (236, 231, 441, 446), (568, 236, 446, 596), (516, 240, 452, 544), (231, 235, 445, 441), (234, 232, 442, 444), (517, 234, 444, 545), (569, 239, 451, 597), (232, 233, 443, 442), (28, 47, 475, 469), (20, 45, 474, 468), (16, 44, 473, 467), (101, 43, 472, 476), (554, 40, 471, 598), (501, 34, 470, 546), (34, 28, 469, 470), (40, 20, 468, 471), (43, 16, 467, 472), (106, 9, 466, 477), (503, 15, 459, 547), (555, 14, 458, 599), (15, 101, 476, 459), (44, 106, 477, 473), (251, 267, 464, 461), (253, 265, 463, 465), (252, 250, 460, 462), (265, 252, 462, 463), (267, 248, 458, 464), (250, 251, 461, 460), (361, 363, 494, 493), (372, 359, 491, 497), (371, 364, 495, 496), (364, 361, 493, 495), (268, 371, 496, 478), (363, 372, 497, 494), (367, 397, 490, 486), (412, 395, 489, 492), (592, 411, 491, 600), (540, 412, 492, 548), (397, 355, 479, 490), (366, 356, 480, 485), (365, 357, 481, 484), (362, 358, 482, 483), (541, 362, 483, 549), (593, 365, 484, 601), (395, 366, 485, 489), (356, 367, 486, 480), (357, 368, 487, 481), (358, 369, 488, 482), (355, 541, 549, 479), (368, 540, 548, 487), (45, 503, 547, 474), (9, 501, 546, 466), (229, 517, 545, 439), (235, 516, 544, 445), (385, 532, 543, 432), (378, 533, 542, 426), (426, 542, 539, 399), (432, 543, 538, 405), (346, 693, 537, 700), (294, 324, 664, 526), (277, 276, 656, 520), (288, 651, 666, 523), (286, 521, 533, 378), (288, 523, 532, 385), (487, 548, 531, 349), (479, 549, 530, 280), (304, 346, 700, 702), (683, 344, 703, 534), (320, 295, 525, 527), (276, 320, 527, 656), (324, 281, 524, 664), (295, 294, 526, 525), (280, 530, 524, 281), (344, 304, 702, 703), (347, 285, 521, 667), (349, 531, 520, 282), (466, 546, 519, 254), (474, 547, 518, 262), (234, 517, 539, 404), (262, 518, 540, 368), (119, 505, 515, 215), (109, 504, 514, 209), (23, 499, 513, 204), (1, 498, 512, 196), (13, 500, 511, 176), (38, 502, 510, 182), (634, 646, 509, 149), (642, 647, 508, 157), (196, 512, 507, 132), (204, 513, 506, 142), (609, 622, 505, 119), (603, 623, 504, 109), (254, 519, 541, 355), (240, 516, 538, 375), (157, 508, 503, 45), (445, 544, 502, 38), (149, 509, 501, 9), (439, 545, 500, 13), (209, 514, 498, 1), (215, 515, 499, 23), (354, 593, 601, 478), (369, 592, 600, 488), (47, 555, 599, 475), (8, 554, 598, 465), (233, 569, 597, 443), (228, 568, 596, 438), (377, 584, 595, 425), (382, 585, 594, 430), (430, 594, 591, 403), (425, 595, 590, 398), (351, 691, 589, 708), (296, 325, 662, 579), (300, 655, 674, 575), (271, 278, 652, 572), (302, 576, 585, 382), (271, 572, 584, 377), (488, 600, 583, 353), (478, 601, 582, 268), (312, 351, 708, 710), (321, 297, 577, 580), (278, 321, 580, 652), (325, 284, 576, 662), (297, 296, 579, 577), (268, 582, 575, 269), (687, 335, 713, 587), (335, 312, 710, 713), (352, 279, 573, 675), (353, 583, 573, 279), (465, 598, 571, 253), (475, 599, 570, 263), (263, 570, 592, 369), (239, 569, 591, 374), (116, 557, 567, 213), (108, 556, 566, 208), (31, 551, 565, 205), (0, 550, 564, 195), (12, 553, 563, 175), (32, 552, 562, 180), (633, 648, 561, 148), (643, 649, 560, 158), (195, 564, 559, 131), (205, 565, 558, 143), (607, 624, 557, 116), (602, 625, 556, 108), (253, 571, 593, 354), (236, 568, 590, 406), (158, 560, 555, 47), (148, 561, 554, 8), (438, 596, 553, 12), (208, 566, 550, 0), (443, 597, 552, 32), (213, 567, 551, 31), (175, 563, 625, 602), (180, 562, 624, 607), (176, 511, 623, 603), (182, 510, 622, 609), (125, 118, 618, 620), (118, 115, 617, 618), (115, 123, 619, 617), (126, 113, 615, 621), (108, 125, 620, 602), (123, 126, 621, 619), (185, 177, 604, 612), (187, 176, 603, 614), (183, 178, 605, 610), (510, 169, 616, 622), (181, 179, 606, 608), (562, 168, 615, 624), (179, 180, 607, 606), (511, 181, 608, 623), (178, 182, 609, 605), (563, 183, 610, 625), (177, 184, 611, 604), (186, 185, 612, 613), (169, 186, 613, 616), (184, 187, 614, 611), (143, 558, 649, 643), (131, 559, 648, 633), (142, 506, 647, 642), (132, 507, 646, 634), (507, 136, 638, 646), (136, 135, 637, 638), (559, 139, 639, 648), (139, 134, 636, 639), (144, 140, 640, 644), (140, 133, 635, 640), (133, 141, 641, 635), (146, 132, 634, 645), (134, 142, 642, 636), (506, 129, 627, 647), (135, 143, 643, 637), (558, 128, 626, 649), (129, 144, 644, 627), (141, 146, 645, 641), (165, 163, 628, 630), (167, 161, 626, 632), (163, 164, 629, 628), (166, 165, 630, 631), (148, 166, 631, 633), (164, 167, 632, 629), (307, 345, 651, 650), (684, 343, 653, 652), (343, 307, 650, 653), (315, 336, 655, 654), (688, 334, 657, 656), (334, 315, 654, 657), (659, 658, 329, 352), (661, 660, 327, 347), (663, 694, 662, 341), (665, 696, 664, 332), (658, 665, 332, 329), (660, 663, 341, 327), (345, 698, 666, 651), (699, 661, 347, 667), (529, 699, 667, 668), (696, 669, 526, 664), (522, 529, 668, 670), (698, 528, 671, 666), (672, 673, 527, 525), (673, 688, 656, 527), (669, 672, 525, 526), (528, 522, 670, 671), (336, 706, 674, 655), (707, 659, 352, 675), (581, 707, 675, 676), (694, 677, 579, 662), (574, 581, 676, 678), (679, 680, 580, 577), (680, 684, 652, 580), (677, 679, 577, 579), (706, 578, 681, 674), (578, 574, 678, 681), (682, 683, 345, 307), (586, 685, 343, 684), (685, 682, 307, 343), (686, 687, 336, 315), (535, 689, 334, 688), (689, 686, 315, 334), (691, 690, 658, 659), (693, 692, 660, 661), (695, 588, 694, 663), (697, 536, 696, 665), (690, 697, 665, 658), (692, 695, 663, 660), (683, 534, 698, 345), (537, 693, 661, 699), (700, 537, 699, 529), (536, 701, 669, 696), (702, 700, 529, 522), (534, 703, 528, 698), (704, 705, 673, 672), (705, 535, 688, 673), (701, 704, 672, 669), (703, 702, 522, 528), (687, 587, 706, 336), (589, 691, 659, 707), (708, 589, 707, 581), (588, 709, 677, 694), (710, 708, 581, 574), (711, 712, 680, 679), (712, 586, 684, 680), (709, 711, 679, 677), (587, 713, 578, 706), (713, 710, 574, 578)])
me_cube.polygons.foreach_set('use_smooth', [True] * 702)
me_cube.polygons.foreach_set('material_index', [1, 1, 1, 1, 1, 1, 1, 1, 1, 0, 0, 1, 0, 0, 0, 0, 1, 0, 0, 1, 0, 0, 0, 0, 1, 0, 0, 1, 0, 0, 0, 0, 1, 0, 0, 1, 0, 0, 0, 0, 0, 0, 0, 0, 0, 0, 0, 0, 2, 2, 2, 2, 2, 2, 2, 2, 2, 2, 2, 2, 2, 2, 2, 2, 2, 2, 2, 2, 2, 2, 2, 2, 2, 2, 2, 2, 2, 2, 2, 2, 2, 2, 2, 2, 2, 2, 0, 1, 0, 1, 0, 1, 0, 1, 1, 1, 1, 1, 1, 1, 1, 1, 1, 0, 0, 1, 1, 0, 0, 1, 1, 1, 1, 1, 1, 1, 1, 1, 0, 1, 1, 0, 1, 1, 0, 0, 0, 0, 1, 1, 0, 0, 0, 0, 0, 0, 0, 0, 0, 1, 0, 1, 1, 1, 1, 1, 1, 1, 1, 1, 1, 1, 0, 0, 1, 1, 0, 0, 0, 0, 0, 0, 0, 0, 0, 0, 0, 0, 0, 0, 0, 0, 0, 0, 0, 0, 0, 0, 0, 0, 0, 0, 0, 0, 0, 0, 0, 0, 0, 0, 0, 0, 0, 0, 0, 0, 0, 0, 1, 1, 1, 1, 1, 1, 1, 1, 1, 1, 1, 1, 1, 1, 1, 1, 1, 1, 1, 1, 1, 1, 1, 1, 1, 1, 1, 1, 1, 1, 1, 1, 1, 1, 1, 1, 1, 1, 1, 1, 1, 0, 1, 0, 0, 0, 0, 0, 1, 1, 1, 1, 1, 1, 1, 1, 1, 1, 1, 1, 1, 0, 1, 0, 0, 0, 0, 0, 0, 0, 0, 0, 0, 0, 0, 0, 1, 1, 1, 1, 1, 1, 1, 1, 1, 1, 1, 1, 1, 1, 1, 1, 1, 1, 1, 1, 1, 1, 1, 1, 1, 1, 1, 1, 1, 1, 1, 1, 1, 1, 1, 1, 1, 1, 1, 1, 1, 1, 1, 1, 1, 1, 1, 1, 1, 1, 1, 1, 1, 1, 1, 1, 1, 1, 1, 1, 1, 1, 1, 1, 1, 1, 1, 1, 1, 1, 1, 1, 1, 1, 1, 1, 1, 1, 1, 1, 1, 1, 1, 1, 1, 1, 1, 1, 1, 1, 1, 1, 1, 1, 1, 1, 1, 1, 1, 1, 1, 1, 1, 1, 1, 1, 1, 1, 1, 1, 1, 1, 1, 1, 1, 1, 1, 1, 1, 1, 1, 1, 1, 1, 1, 1, 1, 1, 1, 1, 1, 1, 1, 1, 1, 1, 1, 1, 1, 1, 1, 1, 1, 1, 1, 1, 1, 1, 1, 1, 1, 1, 0, 0, 0, 0, 0, 0, 0, 0, 0, 0, 0, 0, 0, 0, 0, 0, 0, 0, 0, 0, 0, 0, 0, 0, 0, 0, 0, 0, 0, 0, 0, 0, 0, 0, 0, 0, 0, 0, 0, 0, 1, 1, 1, 1, 1, 1, 1, 1, 1, 1, 1, 1, 1, 1, 1, 1, 1, 1, 1, 1, 1, 1, 0, 0, 0, 0, 1, 1, 1, 1, 1, 1, 1, 1, 1, 1, 1, 1, 1, 1, 1, 1, 1, 1, 1, 1, 1, 1, 0, 0, 1, 1, 1, 1, 1, 1, 0, 0, 0, 0, 1, 1, 0, 0, 1, 1, 0, 0, 0, 0, 1, 1, 1, 1, 0, 0, 0, 0, 1, 1, 1, 1, 1, 1, 1, 1, 1, 1, 1, 1, 1, 1, 1, 1, 1, 1, 1, 1, 1, 1, 0, 0, 1, 1, 1, 1, 1, 1, 0, 0, 0, 0, 1, 1, 0, 0, 1, 1, 0, 0, 0, 1, 0, 1, 0, 0, 0, 0, 0, 0, 0, 0, 0, 0, 0, 0, 0, 0, 0, 0, 0, 0, 0, 0, 0, 0, 0, 0, 0, 0, 0, 0, 0, 0, 0, 0, 0, 0, 0, 0, 0, 0, 0, 0, 0, 0, 0, 0, 0, 0, 0, 0, 1, 1, 1, 1, 1, 1, 1, 1, 1, 1, 1, 1, 1, 1, 1, 1, 1, 1, 1, 1, 1, 1, 1, 1, 1, 1, 1, 1, 1, 1, 1, 1, 1, 1, 1, 1, 1, 1, 1, 1, 1, 1, 1, 1, 1, 1, 1, 1, 1, 1, 1, 1, 1, 1, 1, 1, 1, 1, 1, 1, 1, 1, 1, 1])
_uv = me_cube.uv_layers.new(name='UVMap')
_uv.uv.foreach_set('vector', [0.4375, 0.6005, 0.5, 0.6005, 0.5, 0.625, 0.4375, 0.625, 0.6199, 0.6005, 0.625, 0.6005, 0.625, 0.625, 0.6199, 0.625, 0.1875, 0.6005, 0.25, 0.6005, 0.25, 0.625, 0.1875, 0.625, 0.3699, 0.6005, 0.375, 0.6005, 0.375, 0.625, 0.3699, 0.625, 0.4375, 0.101, 0.5, 0.101, 0.5, 0.125, 0.4375, 0.125, 0.6199, 0.101, 0.625, 0.101, 0.625, 0.125, 0.6199, 0.125, 0.6875, 0.6005, 0.75, 0.6005, 0.75, 0.625, 0.6875, 0.625, 0.8708, 0.6005, 0.875, 0.6005, 0.875, 0.625, 0.8708, 0.625, 0.75, 0.6005, 0.8125, 0.6005, 0.8125, 0.625, 0.75, 0.625, 0.75, 0.5356, 0.8125, 0.5356, 0.8125, 0.5625, 0.75, 0.5625, 0.8708, 0.5356, 0.875, 0.5356, 0.875, 0.5625, 0.8708, 0.5625, 0.6301, 0.6005, 0.6875, 0.6005, 0.6875, 0.625, 0.6301, 0.625, 0.6301, 0.5356, 0.6875, 0.5356, 0.6875, 0.5625, 0.6301, 0.5625, 0.6875, 0.5356, 0.75, 0.5356, 0.75, 0.5625, 0.6875, 0.5625, 0.6301, 0.6719, 0.6875, 0.6719, 0.6875, 0.6875, 0.6301, 0.6875, 0.6875, 0.6719, 0.75, 0.6719, 0.75, 0.6875, 0.6875, 0.6875, 0.5, 0.101, 0.5625, 0.101, 0.5625, 0.125, 0.5, 0.125, 0.5, 0.03506, 0.5625, 0.03506, 0.5625, 0.0625, 0.5, 0.0625, 0.6199, 0.03506, 0.625, 0.03506, 0.625, 0.0625, 0.6199, 0.0625, 0.3815, 0.101, 0.4375, 0.101, 0.4375, 0.125, 0.3815, 0.125, 0.3815, 0.03506, 0.4375, 0.03506, 0.4375, 0.0625, 0.3815, 0.0625, 0.4375, 0.03506, 0.5, 0.03506, 0.5, 0.0625, 0.4375, 0.0625, 0.3815, 0.1719, 0.4375, 0.1719, 0.4375, 0.1875, 0.3815, 0.1875, 0.4375, 0.1719, 0.5, 0.1719, 0.5, 0.1875, 0.4375, 0.1875, 0.25, 0.6005, 0.3125, 0.6005, 0.3125, 0.625, 0.25, 0.625, 0.25, 0.5356, 0.3125, 0.5356, 0.3125, 0.5625, 0.25, 0.5625, 0.3699, 0.5356, 0.375, 0.5356, 0.375, 0.5625, 0.3699, 0.5625, 0.1292, 0.6005, 0.1875, 0.6005, 0.1875, 0.625, 0.1292, 0.625, 0.1292, 0.5356, 0.1875, 0.5356, 0.1875, 0.5625, 0.1292, 0.5625, 0.1875, 0.5356, 0.25, 0.5356, 0.25, 0.5625, 0.1875, 0.5625, 0.1292, 0.6719, 0.1875, 0.6719, 0.1875, 0.6875, 0.1292, 0.6875, 0.1875, 0.6719, 0.25, 0.6719, 0.25, 0.6875, 0.1875, 0.6875, 0.5, 0.6005, 0.5625, 0.6005, 0.5625, 0.625, 0.5, 0.625, 0.5, 0.5356, 0.5625, 0.5356, 0.5625, 0.5625, 0.5, 0.5625, 0.6199, 0.5356, 0.625, 0.5356, 0.625, 0.5625, 0.6199, 0.5625, 0.3815, 0.6005, 0.4375, 0.6005, 0.4375, 0.625, 0.3815, 0.625, 0.3815, 0.5356, 0.4375, 0.5356, 0.4375, 0.5625, 0.3815, 0.5625, 0.4375, 0.5356, 0.5, 0.5356, 0.5, 0.5625, 0.4375, 0.5625, 0.3815, 0.6719, 0.4375, 0.6719, 0.4375, 0.6875, 0.3815, 0.6875, 0.4375, 0.6719, 0.5, 0.6719, 0.5, 0.6875, 0.4375, 0.6875, 0.5, 0.6719, 0.5625, 0.6719, 0.5625, 0.6875, 0.5, 0.6875, 0.6199, 0.6719, 0.625, 0.6719, 0.625, 0.6875, 0.6199, 0.6875, 0.25, 0.6719, 0.3125, 0.6719, 0.3125, 0.6875, 0.25, 0.6875, 0.3699, 0.6719, 0.375, 0.6719, 0.375, 0.6875, 0.3699, 0.6875, 0.5, 0.1719, 0.5625, 0.1719, 0.5625, 0.1875, 0.5, 0.1875, 0.6199, 0.1719, 0.625, 0.1719, 0.625, 0.1875, 0.6199, 0.1875, 0.75, 0.6719, 0.8125, 0.6719, 0.8125, 0.6875, 0.75, 0.6875, 0.8708, 0.6719, 0.875, 0.6719, 0.875, 0.6875, 0.8708, 0.6875, 1.0, 0.5, 1.0, 1.0, 0.9167, 1.0, 0.9167, 0.5, 0.9167, 0.5, 0.9167, 1.0, 0.8333, 1.0, 0.8333, 0.5, 0.8333, 0.5, 0.8333, 1.0, 0.75, 1.0, 0.75, 0.5, 0.75, 0.5, 0.75, 1.0, 0.6667, 1.0, 0.6667, 0.5, 0.6667, 0.5, 0.6667, 1.0, 0.5833, 1.0, 0.5833, 0.5, 0.5833, 0.5, 0.5833, 1.0, 0.5, 1.0, 0.5, 0.5, 0.5, 0.5, 0.5, 1.0, 0.4167, 1.0, 0.4167, 0.5, 0.4167, 0.5, 0.4167, 1.0, 0.3333, 1.0, 0.3333, 0.5, 0.3333, 0.5, 0.3333, 1.0, 0.25, 1.0, 0.25, 0.5, 0.25, 0.5, 0.25, 1.0, 0.1667, 1.0, 0.1667, 0.5, 0.75, 0.49, 0.87, 0.4578, 0.9578, 0.37, 0.99, 0.25, 0.9578, 0.13, 0.87, 0.04215, 0.75, 0.01, 0.63, 0.04215, 0.5422, 0.13, 0.51, 0.25, 0.5422, 0.37, 0.63, 0.4578, 0.1667, 0.5, 0.1667, 1.0, 0.08333, 1.0, 0.08333, 0.5, 0.08333, 0.5, 0.08333, 1.0, 7.451e-08, 1.0, 7.451e-08, 0.5, 0.5833, 0.5, 0.5, 0.5, 0.5, 0.5, 0.5833, 0.5, 0.6667, 0.5, 0.5833, 0.5, 0.5833, 0.5, 0.6667, 0.5, 0.75, 0.5, 0.6667, 0.5, 0.6667, 0.5, 0.75, 0.5, 0.08333, 0.5, 7.451e-08, 0.5, 7.451e-08, 0.5, 0.08333, 0.5, 1.0, 0.5, 0.9167, 0.5, 0.9167, 0.5, 1.0, 0.5, 0.8333, 0.5, 0.75, 0.5, 0.75, 0.5, 0.8333, 0.5, 0.1667, 0.5, 0.08333, 0.5, 0.08333, 0.5, 0.1667, 0.5, 0.9167, 0.5, 0.8333, 0.5, 0.8333, 0.5, 0.9167, 0.5, 0.25, 0.5, 0.1667, 0.5, 0.1667, 0.5, 0.25, 0.5, 0.3333, 0.5, 0.25, 0.5, 0.25, 0.5, 0.3333, 0.5, 0.4167, 0.5, 0.3333, 0.5, 0.3333, 0.5, 0.4167, 0.5, 0.5, 0.5, 0.4167, 0.5, 0.4167, 0.5, 0.5, 0.5, 0.25, 1.0, 0.3333, 1.0, 0.3333, 1.0, 0.25, 1.0, 0.3333, 1.0, 0.4167, 1.0, 0.4167, 1.0, 0.3333, 1.0, 0.4167, 1.0, 0.5, 1.0, 0.5, 1.0, 0.4167, 1.0, 0.5, 1.0, 0.5833, 1.0, 0.5833, 1.0, 0.5, 1.0, 0.5833, 1.0, 0.6667, 1.0, 0.6667, 1.0, 0.5833, 1.0, 0.6667, 1.0, 0.75, 1.0, 0.75, 1.0, 0.6667, 1.0, 7.451e-08, 1.0, 0.08333, 1.0, 0.08333, 1.0, 7.451e-08, 1.0, 0.9167, 1.0, 1.0, 1.0, 1.0, 1.0, 0.9167, 1.0, 0.75, 1.0, 0.8333, 1.0, 0.8333, 1.0, 0.75, 1.0, 0.08333, 1.0, 0.1667, 1.0, 0.1667, 1.0, 0.08333, 1.0, 0.8333, 1.0, 0.9167, 1.0, 0.9167, 1.0, 0.8333, 1.0, 0.1667, 1.0, 0.25, 1.0, 0.25, 1.0, 0.1667, 1.0, 0.9167, 1.0, 7.451e-08, 1.0, 0.08333, 1.0, 0.1667, 1.0, 0.25, 1.0, 0.3333, 1.0, 0.4167, 1.0, 0.5, 1.0, 0.5833, 1.0, 0.6667, 1.0, 0.75, 1.0, 0.8333, 1.0, 0.375, 0.6719, 0.3815, 0.6719, 0.3815, 0.6875, 0.375, 0.6875, 0.3699, 0.533, 0.3125, 0.533, 0.3125, 0.533, 0.3699, 0.533, 0.375, 0.5356, 0.3815, 0.5356, 0.3815, 0.5625, 0.375, 0.5625, 0.375, 0.6005, 0.3815, 0.6005, 0.3815, 0.625, 0.375, 0.625, 0.375, 0.1719, 0.3815, 0.1719, 0.3815, 0.1875, 0.375, 0.1875, 0.25, 0.7167, 0.3125, 0.7167, 0.3125, 0.7167, 0.25, 0.7167, 0.375, 0.03506, 0.3815, 0.03506, 0.3815, 0.0625, 0.375, 0.0625, 0.375, 0.101, 0.3815, 0.101, 0.3815, 0.125, 0.375, 0.125, 0.6199, 0.533, 0.5625, 0.533, 0.5625, 0.533, 0.6199, 0.533, 0.6199, 0.03325, 0.5625, 0.03325, 0.5625, 0.03325, 0.6199, 0.03325, 0.1292, 0.533, 0.125, 0.533, 0.125, 0.533, 0.1292, 0.533, 0.5, 0.7167, 0.5625, 0.7167, 0.5625, 0.7167, 0.5, 0.7167, 0.25, 0.533, 0.1875, 0.533, 0.1875, 0.533, 0.25, 0.533, 0.3815, 0.7167, 0.4375, 0.7167, 0.4375, 0.7167, 0.3815, 0.7167, 0.5625, 0.533, 0.5, 0.533, 0.5, 0.533, 0.5625, 0.533, 0.1292, 0.7167, 0.1875, 0.7167, 0.1875, 0.7167, 0.1292, 0.7167, 0.625, 0.533, 0.6199, 0.533, 0.6199, 0.533, 0.625, 0.533, 0.5625, 0.1719, 0.6199, 0.1719, 0.6199, 0.1875, 0.5625, 0.1875, 0.5625, 0.6719, 0.6199, 0.6719, 0.6199, 0.6875, 0.5625, 0.6875, 0.6301, 0.7167, 0.6875, 0.7167, 0.6875, 0.7167, 0.6301, 0.7167, 0.4375, 0.533, 0.3815, 0.533, 0.3815, 0.533, 0.4375, 0.533, 0.5625, 0.5356, 0.6199, 0.5356, 0.6199, 0.5625, 0.5625, 0.5625, 0.5625, 0.03506, 0.6199, 0.03506, 0.6199, 0.0625, 0.5625, 0.0625, 0.6875, 0.7167, 0.75, 0.7167, 0.75, 0.7167, 0.6875, 0.7167, 0.5, 0.533, 0.4375, 0.533, 0.4375, 0.533, 0.5, 0.533, 0.5625, 0.101, 0.6199, 0.101, 0.6199, 0.125, 0.5625, 0.125, 0.5625, 0.6005, 0.6199, 0.6005, 0.6199, 0.625, 0.5625, 0.625, 0.1875, 0.7167, 0.25, 0.7167, 0.25, 0.7167, 0.1875, 0.7167, 0.5, 0.217, 0.5625, 0.217, 0.5625, 0.217, 0.5, 0.217, 0.4375, 0.7167, 0.5, 0.7167, 0.5, 0.7167, 0.4375, 0.7167, 0.3815, 0.217, 0.4375, 0.217, 0.4375, 0.217, 0.3815, 0.217, 0.6199, 0.7167, 0.625, 0.7167, 0.625, 0.7167, 0.6199, 0.7167, 0.5625, 0.58, 0.6199, 0.58, 0.6199, 0.5938, 0.5625, 0.5938, 0.5625, 0.1495, 0.6199, 0.1495, 0.6199, 0.1562, 0.5625, 0.1562, 0.375, 0.1495, 0.3815, 0.1495, 0.3815, 0.1563, 0.375, 0.1562, 0.375, 0.58, 0.3815, 0.58, 0.3815, 0.5938, 0.375, 0.5938, 0.6199, 0.1495, 0.625, 0.1495, 0.625, 0.1562, 0.6199, 0.1562, 0.5, 0.1495, 0.5625, 0.1495, 0.5625, 0.1562, 0.5, 0.1562, 0.3815, 0.58, 0.4375, 0.58, 0.4375, 0.5938, 0.3815, 0.5938, 0.5, 0.58, 0.5625, 0.58, 0.5625, 0.5938, 0.5, 0.5938, 0.1292, 0.58, 0.1875, 0.58, 0.1875, 0.5938, 0.1292, 0.5938, 0.25, 0.58, 0.3125, 0.58, 0.3125, 0.5938, 0.25, 0.5938, 0.4375, 0.1495, 0.5, 0.1495, 0.5, 0.1562, 0.4375, 0.1562, 0.3815, 0.1495, 0.4375, 0.1495, 0.4375, 0.1562, 0.3815, 0.1563, 0.6301, 0.58, 0.6875, 0.58, 0.6875, 0.5938, 0.6301, 0.5938, 0.75, 0.58, 0.8125, 0.58, 0.8125, 0.5938, 0.75, 0.5938, 0.8708, 0.58, 0.875, 0.58, 0.875, 0.5938, 0.8708, 0.5938, 0.6875, 0.58, 0.75, 0.58, 0.75, 0.5938, 0.6875, 0.5938, 0.3699, 0.58, 0.375, 0.58, 0.375, 0.5938, 0.3699, 0.5938, 0.1875, 0.58, 0.25, 0.58, 0.25, 0.5938, 0.1875, 0.5938, 0.6199, 0.58, 0.625, 0.58, 0.625, 0.5938, 0.6199, 0.5938, 0.4375, 0.58, 0.5, 0.58, 0.5, 0.5938, 0.4375, 0.5938, 0.5625, 0.07996, 0.6199, 0.07996, 0.6199, 0.09375, 0.5625, 0.09375, 0.5625, 0.649, 0.6199, 0.649, 0.6199, 0.6562, 0.5625, 0.6562, 0.375, 0.07996, 0.3815, 0.07996, 0.3815, 0.09375, 0.375, 0.09375, 0.375, 0.649, 0.3815, 0.649, 0.3815, 0.6562, 0.375, 0.6562, 0.8708, 0.649, 0.875, 0.649, 0.875, 0.6562, 0.8708, 0.6562, 0.75, 0.649, 0.8125, 0.649, 0.8125, 0.6562, 0.75, 0.6562, 0.3699, 0.649, 0.375, 0.649, 0.375, 0.6562, 0.3699, 0.6562, 0.25, 0.649, 0.3125, 0.649, 0.3125, 0.6562, 0.25, 0.6562, 0.6199, 0.649, 0.625, 0.649, 0.625, 0.6562, 0.6199, 0.6562, 0.5, 0.649, 0.5625, 0.649, 0.5625, 0.6562, 0.5, 0.6562, 0.4375, 0.649, 0.5, 0.649, 0.5, 0.6562, 0.4375, 0.6562, 0.3815, 0.649, 0.4375, 0.649, 0.4375, 0.6562, 0.3815, 0.6562, 0.1875, 0.649, 0.25, 0.649, 0.25, 0.6562, 0.1875, 0.6562, 0.1292, 0.649, 0.1875, 0.649, 0.1875, 0.6562, 0.1292, 0.6562, 0.3815, 0.07996, 0.4375, 0.07996, 0.4375, 0.09375, 0.3815, 0.09375, 0.5, 0.07996, 0.5625, 0.07996, 0.5625, 0.09375, 0.5, 0.09375, 0.6875, 0.649, 0.75, 0.649, 0.75, 0.6562, 0.6875, 0.6562, 0.6301, 0.649, 0.6875, 0.649, 0.6875, 0.6562, 0.6301, 0.6563, 0.6199, 0.07996, 0.625, 0.07996, 0.625, 0.09375, 0.6199, 0.09375, 0.4375, 0.07996, 0.5, 0.07996, 0.5, 0.09375, 0.4375, 0.09375, 0.4375, 0.0625, 0.5, 0.0625, 0.5, 0.07812, 0.4375, 0.07812, 0.6199, 0.0625, 0.625, 0.0625, 0.625, 0.07812, 0.6199, 0.07812, 0.5, 0.0625, 0.5625, 0.0625, 0.5625, 0.07812, 0.5, 0.07812, 0.3815, 0.0625, 0.4375, 0.0625, 0.4375, 0.07812, 0.3815, 0.07812, 0.375, 0.0625, 0.3815, 0.0625, 0.3815, 0.07812, 0.375, 0.07812, 0.5625, 0.0625, 0.6199, 0.0625, 0.6199, 0.07812, 0.5625, 0.07812, 0.5625, 0.67, 0.6199, 0.67, 0.6199, 0.6719, 0.5625, 0.6719, 0.375, 0.67, 0.3815, 0.67, 0.3815, 0.6719, 0.375, 0.6719, 0.8708, 0.67, 0.875, 0.67, 0.875, 0.6719, 0.8708, 0.6719, 0.75, 0.67, 0.8125, 0.67, 0.8125, 0.6719, 0.75, 0.6719, 0.3699, 0.67, 0.375, 0.67, 0.375, 0.6719, 0.3699, 0.6719, 0.25, 0.67, 0.3125, 0.67, 0.3125, 0.6719, 0.25, 0.6719, 0.6199, 0.67, 0.625, 0.67, 0.625, 0.6719, 0.6199, 0.6719, 0.5, 0.67, 0.5625, 0.67, 0.5625, 0.6719, 0.5, 0.6719, 0.4375, 0.67, 0.5, 0.67, 0.5, 0.6719, 0.4375, 0.6719, 0.3815, 0.67, 0.4375, 0.67, 0.4375, 0.6719, 0.3815, 0.6719, 0.1875, 0.67, 0.25, 0.67, 0.25, 0.6719, 0.1875, 0.6719, 0.1292, 0.67, 0.1875, 0.67, 0.1875, 0.6719, 0.1292, 0.6719, 0.6875, 0.67, 0.75, 0.67, 0.75, 0.6719, 0.6875, 0.6719, 0.6301, 0.67, 0.6875, 0.67, 0.6875, 0.6719, 0.6301, 0.6719, 0.4375, 0.5625, 0.5, 0.5625, 0.5, 0.5781, 0.4375, 0.5781, 0.6199, 0.5625, 0.625, 0.5625, 0.625, 0.5781, 0.6199, 0.5781, 0.1875, 0.5625, 0.25, 0.5625, 0.25, 0.5781, 0.1875, 0.5781, 0.3699, 0.5625, 0.375, 0.5625, 0.375, 0.5781, 0.3699, 0.5781, 0.6875, 0.5625, 0.75, 0.5625, 0.75, 0.5781, 0.6875, 0.5781, 0.8708, 0.5625, 0.875, 0.5625, 0.875, 0.5781, 0.8708, 0.5781, 0.75, 0.5625, 0.8125, 0.5625, 0.8125, 0.5781, 0.75, 0.5781, 0.6301, 0.5625, 0.6875, 0.5625, 0.6875, 0.5781, 0.6301, 0.5781, 0.25, 0.5625, 0.3125, 0.5625, 0.3125, 0.5781, 0.25, 0.5781, 0.1292, 0.5625, 0.1875, 0.5625, 0.1875, 0.5781, 0.1292, 0.5781, 0.5, 0.5625, 0.5625, 0.5625, 0.5625, 0.5781, 0.5, 0.5781, 0.3815, 0.5625, 0.4375, 0.5625, 0.4375, 0.5781, 0.3815, 0.5781, 0.375, 0.5625, 0.3815, 0.5625, 0.3815, 0.5781, 0.375, 0.5781, 0.5625, 0.5625, 0.6199, 0.5625, 0.6199, 0.5781, 0.5625, 0.5781, 0.5625, 0.17, 0.6199, 0.17, 0.6199, 0.1719, 0.5625, 0.1719, 0.375, 0.17, 0.3815, 0.17, 0.3815, 0.1719, 0.375, 0.1719, 0.6199, 0.17, 0.625, 0.17, 0.625, 0.1719, 0.6199, 0.1719, 0.5, 0.17, 0.5625, 0.17, 0.5625, 0.1719, 0.5, 0.1719, 0.4375, 0.17, 0.5, 0.17, 0.5, 0.1719, 0.4375, 0.1719, 0.3815, 0.17, 0.4375, 0.17, 0.4375, 0.1719, 0.3815, 0.1719, 0.6301, 0.625, 0.6875, 0.625, 0.6875, 0.649, 0.6301, 0.649, 0.6875, 0.625, 0.75, 0.625, 0.75, 0.649, 0.6875, 0.649, 0.1292, 0.625, 0.1875, 0.625, 0.1875, 0.649, 0.1292, 0.649, 0.1875, 0.625, 0.25, 0.625, 0.25, 0.649, 0.1875, 0.649, 0.3815, 0.625, 0.4375, 0.625, 0.4375, 0.649, 0.3815, 0.649, 0.4375, 0.625, 0.5, 0.625, 0.5, 0.649, 0.4375, 0.649, 0.5, 0.625, 0.5625, 0.625, 0.5625, 0.649, 0.5, 0.649, 0.6199, 0.625, 0.625, 0.625, 0.625, 0.649, 0.6199, 0.649, 0.25, 0.625, 0.3125, 0.625, 0.3125, 0.649, 0.25, 0.649, 0.3699, 0.625, 0.375, 0.625, 0.375, 0.649, 0.3699, 0.649, 0.75, 0.625, 0.8125, 0.625, 0.8125, 0.649, 0.75, 0.649, 0.8708, 0.625, 0.875, 0.625, 0.875, 0.649, 0.8708, 0.649, 0.375, 0.625, 0.3815, 0.625, 0.3815, 0.649, 0.375, 0.649, 0.5625, 0.625, 0.6199, 0.625, 0.6199, 0.649, 0.5625, 0.649, 0.5625, 0.09375, 0.6199, 0.09375, 0.6199, 0.101, 0.5625, 0.101, 0.375, 0.09375, 0.3815, 0.09375, 0.3815, 0.101, 0.375, 0.101, 0.3815, 0.09375, 0.4375, 0.09375, 0.4375, 0.101, 0.3815, 0.101, 0.5, 0.09375, 0.5625, 0.09375, 0.5625, 0.101, 0.5, 0.101, 0.6199, 0.09375, 0.625, 0.09375, 0.625, 0.101, 0.6199, 0.101, 0.4375, 0.09375, 0.5, 0.09375, 0.5, 0.101, 0.4375, 0.101, 0.3815, 0.125, 0.4375, 0.125, 0.4375, 0.1495, 0.3815, 0.1495, 0.4375, 0.125, 0.5, 0.125, 0.5, 0.1495, 0.4375, 0.1495, 0.5, 0.125, 0.5625, 0.125, 0.5625, 0.1495, 0.5, 0.1495, 0.6199, 0.125, 0.625, 0.125, 0.625, 0.1495, 0.6199, 0.1495, 0.375, 0.125, 0.3815, 0.125, 0.3815, 0.1495, 0.375, 0.1495, 0.5625, 0.125, 0.6199, 0.125, 0.6199, 0.1495, 0.5625, 0.1495, 0.5625, 0.5938, 0.6199, 0.5938, 0.6199, 0.6005, 0.5625, 0.6005, 0.375, 0.5938, 0.3815, 0.5938, 0.3815, 0.6005, 0.375, 0.6005, 0.3815, 0.5938, 0.4375, 0.5938, 0.4375, 0.6005, 0.3815, 0.6005, 0.5, 0.5938, 0.5625, 0.5938, 0.5625, 0.6005, 0.5, 0.6005, 0.1292, 0.5938, 0.1875, 0.5938, 0.1875, 0.6005, 0.1292, 0.6005, 0.25, 0.5938, 0.3125, 0.5938, 0.3125, 0.6005, 0.25, 0.6005, 0.6301, 0.5938, 0.6875, 0.5938, 0.6875, 0.6005, 0.6301, 0.6005, 0.75, 0.5938, 0.8125, 0.5938, 0.8125, 0.6005, 0.75, 0.6005, 0.8708, 0.5938, 0.875, 0.5938, 0.875, 0.6005, 0.8708, 0.6005, 0.6875, 0.5938, 0.75, 0.5938, 0.75, 0.6005, 0.6875, 0.6005, 0.3699, 0.5938, 0.375, 0.5938, 0.375, 0.6005, 0.3699, 0.6005, 0.1875, 0.5938, 0.25, 0.5938, 0.25, 0.6005, 0.1875, 0.6005, 0.6199, 0.5938, 0.625, 0.5938, 0.625, 0.6005, 0.6199, 0.6005, 0.4375, 0.5938, 0.5, 0.5938, 0.5, 0.6005, 0.4375, 0.6005, 0.8125, 0.533, 0.75, 0.533, 0.75, 0.533, 0.8125, 0.533, 0.5625, 0.2144, 0.6199, 0.2144, 0.6199, 0.217, 0.5625, 0.217, 0.5625, 0.03325, 0.5, 0.03325, 0.5, 0.03325, 0.5625, 0.03325, 0.375, 0.2144, 0.3815, 0.2144, 0.3815, 0.217, 0.375, 0.217, 0.6199, 0.2144, 0.625, 0.2144, 0.625, 0.217, 0.6199, 0.217, 0.4375, 0.2144, 0.5, 0.2144, 0.5, 0.217, 0.4375, 0.217, 0.3815, 0.2144, 0.4375, 0.2144, 0.4375, 0.217, 0.3815, 0.217, 0.5, 0.2144, 0.5625, 0.2144, 0.5625, 0.217, 0.5, 0.217, 0.4375, 0.217, 0.5, 0.217, 0.5, 0.217, 0.4375, 0.217, 0.3699, 0.7167, 0.375, 0.7167, 0.375, 0.7167, 0.3699, 0.7167, 0.8708, 0.533, 0.8125, 0.533, 0.8125, 0.533, 0.8708, 0.533, 0.625, 0.03325, 0.6199, 0.03325, 0.6199, 0.03325, 0.625, 0.03325, 0.6199, 0.217, 0.625, 0.217, 0.625, 0.217, 0.6199, 0.217, 0.8708, 0.7167, 0.875, 0.7167, 0.875, 0.7167, 0.8708, 0.7167, 0.6301, 0.533, 0.625, 0.533, 0.625, 0.533, 0.6301, 0.533, 0.4375, 0.03325, 0.3815, 0.03325, 0.3815, 0.03325, 0.4375, 0.03325, 0.375, 0.217, 0.3815, 0.217, 0.3815, 0.217, 0.375, 0.217, 0.375, 0.7167, 0.3815, 0.7167, 0.3815, 0.7167, 0.375, 0.7167, 0.75, 0.533, 0.6875, 0.533, 0.6875, 0.533, 0.75, 0.533, 0.5, 0.03325, 0.4375, 0.03325, 0.4375, 0.03325, 0.5, 0.03325, 0.3815, 0.533, 0.375, 0.533, 0.375, 0.533, 0.3815, 0.533, 0.5625, 0.7149, 0.6199, 0.7149, 0.6199, 0.7167, 0.5625, 0.7167, 0.3815, 0.03325, 0.375, 0.03325, 0.375, 0.03325, 0.3815, 0.03325, 0.375, 0.7149, 0.3815, 0.7149, 0.3815, 0.7167, 0.375, 0.7167, 0.8708, 0.7149, 0.875, 0.7149, 0.875, 0.7167, 0.8708, 0.7167, 0.3699, 0.7149, 0.375, 0.7149, 0.375, 0.7167, 0.3699, 0.7167, 0.6199, 0.7149, 0.625, 0.7149, 0.625, 0.7167, 0.6199, 0.7167, 0.4375, 0.7149, 0.5, 0.7149, 0.5, 0.7167, 0.4375, 0.7167, 0.1875, 0.7149, 0.25, 0.7149, 0.25, 0.7167, 0.1875, 0.7167, 0.6875, 0.7149, 0.75, 0.7149, 0.75, 0.7167, 0.6875, 0.7167, 0.6301, 0.7149, 0.6875, 0.7149, 0.6875, 0.7167, 0.6301, 0.7167, 0.1292, 0.7149, 0.1875, 0.7149, 0.1875, 0.7167, 0.1292, 0.7167, 0.3815, 0.7149, 0.4375, 0.7149, 0.4375, 0.7167, 0.3815, 0.7167, 0.5, 0.7149, 0.5625, 0.7149, 0.5625, 0.7167, 0.5, 0.7167, 0.25, 0.7149, 0.3125, 0.7149, 0.3125, 0.7167, 0.25, 0.7167, 0.75, 0.7149, 0.8125, 0.7149, 0.8125, 0.7167, 0.75, 0.7167, 0.3125, 0.533, 0.25, 0.533, 0.25, 0.533, 0.3125, 0.533, 0.75, 0.7167, 0.8125, 0.7167, 0.8125, 0.7167, 0.75, 0.7167, 0.5625, 0.217, 0.6199, 0.217, 0.6199, 0.217, 0.5625, 0.217, 0.5625, 0.7167, 0.6199, 0.7167, 0.6199, 0.7167, 0.5625, 0.7167, 0.8708, 0.746, 0.875, 0.746, 0.875, 0.75, 0.8708, 0.75, 0.6199, 0.9958, 0.625, 0.9958, 0.625, 1.0, 0.6199, 1.0, 0.6199, 0.2465, 0.625, 0.2465, 0.625, 0.25, 0.6199, 0.25, 0.3699, 0.746, 0.375, 0.746, 0.375, 0.75, 0.3699, 0.75, 0.6199, 0.746, 0.625, 0.746, 0.625, 0.75, 0.6199, 0.75, 0.6199, 0.4949, 0.625, 0.4949, 0.625, 0.5, 0.6199, 0.5, 0.4375, 0.4949, 0.5, 0.4949, 0.5, 0.5, 0.4375, 0.5, 0.4375, 0.3125, 0.5, 0.3125, 0.5, 0.375, 0.4375, 0.375, 0.6199, 0.3125, 0.625, 0.3125, 0.625, 0.375, 0.6199, 0.375, 0.4375, 0.746, 0.5, 0.746, 0.5, 0.75, 0.4375, 0.75, 0.1875, 0.746, 0.25, 0.746, 0.25, 0.75, 0.1875, 0.75, 0.4375, 0.2465, 0.5, 0.2465, 0.5, 0.25, 0.4375, 0.25, 0.4375, 0.9958, 0.5, 0.9958, 0.5, 1.0, 0.4375, 1.0, 0.4375, 0.8125, 0.5, 0.8125, 0.5, 0.875, 0.4375, 0.875, 0.6199, 0.8125, 0.625, 0.8125, 0.625, 0.875, 0.6199, 0.875, 0.6875, 0.746, 0.75, 0.746, 0.75, 0.75, 0.6875, 0.75, 0.6301, 0.746, 0.6875, 0.746, 0.6875, 0.75, 0.6301, 0.75, 0.5, 0.8125, 0.5625, 0.8125, 0.5625, 0.875, 0.5, 0.875, 0.5, 0.7974, 0.5625, 0.7974, 0.5625, 0.8125, 0.5, 0.8125, 0.6199, 0.7551, 0.625, 0.7551, 0.625, 0.8125, 0.6199, 0.8125, 0.4176, 0.8125, 0.4375, 0.8125, 0.4375, 0.875, 0.4176, 0.875, 0.4176, 0.7974, 0.4375, 0.7974, 0.4375, 0.8125, 0.4176, 0.8125, 0.4375, 0.7974, 0.5, 0.7974, 0.5, 0.8125, 0.4375, 0.8125, 0.3815, 0.9958, 0.4375, 0.9958, 0.4375, 1.0, 0.3815, 1.0, 0.4176, 0.875, 0.4375, 0.875, 0.4375, 0.9375, 0.4176, 0.9375, 0.4375, 0.875, 0.5, 0.875, 0.5, 0.9375, 0.4375, 0.9375, 0.3815, 0.2465, 0.4375, 0.2465, 0.4375, 0.25, 0.3815, 0.25, 0.1292, 0.746, 0.1875, 0.746, 0.1875, 0.75, 0.1292, 0.75, 0.3815, 0.746, 0.4375, 0.746, 0.4375, 0.75, 0.3815, 0.75, 0.5, 0.3125, 0.5625, 0.3125, 0.5625, 0.375, 0.5, 0.375, 0.5, 0.2966, 0.5625, 0.2966, 0.5625, 0.3125, 0.5, 0.3125, 0.6199, 0.2542, 0.625, 0.2542, 0.625, 0.3125, 0.6199, 0.3125, 0.4177, 0.3125, 0.4375, 0.3125, 0.4375, 0.375, 0.4177, 0.375, 0.4177, 0.2966, 0.4375, 0.2966, 0.4375, 0.3125, 0.4177, 0.3125, 0.4375, 0.2966, 0.5, 0.2966, 0.5, 0.3125, 0.4375, 0.3125, 0.3815, 0.4949, 0.4375, 0.4949, 0.4375, 0.5, 0.3815, 0.5, 0.4177, 0.375, 0.4375, 0.375, 0.4375, 0.4375, 0.4177, 0.4375, 0.4375, 0.375, 0.5, 0.375, 0.5, 0.4375, 0.4375, 0.4375, 0.5, 0.4949, 0.5625, 0.4949, 0.5625, 0.5, 0.5, 0.5, 0.5, 0.375, 0.5625, 0.375, 0.5625, 0.4375, 0.5, 0.4375, 0.6199, 0.375, 0.625, 0.375, 0.625, 0.4375, 0.6199, 0.4375, 0.5, 0.746, 0.5625, 0.746, 0.5625, 0.75, 0.5, 0.75, 0.25, 0.746, 0.3125, 0.746, 0.3125, 0.75, 0.25, 0.75, 0.5, 0.2465, 0.5625, 0.2465, 0.5625, 0.25, 0.5, 0.25, 0.5, 0.9958, 0.5625, 0.9958, 0.5625, 1.0, 0.5, 1.0, 0.5, 0.875, 0.5625, 0.875, 0.5625, 0.9375, 0.5, 0.9375, 0.6199, 0.875, 0.625, 0.875, 0.625, 0.9375, 0.6199, 0.9375, 0.75, 0.746, 0.8125, 0.746, 0.8125, 0.75, 0.75, 0.75, 0.75, 0.7202, 0.8125, 0.7202, 0.8125, 0.746, 0.75, 0.746, 0.25, 0.7202, 0.3125, 0.7202, 0.3125, 0.746, 0.25, 0.746, 0.5, 0.7202, 0.5625, 0.7202, 0.5625, 0.746, 0.5, 0.746, 0.3815, 0.7202, 0.4375, 0.7202, 0.4375, 0.746, 0.3815, 0.746, 0.1292, 0.7202, 0.1875, 0.7202, 0.1875, 0.746, 0.1292, 0.746, 0.4375, 0.0, 0.5, 0.0, 0.5, 0.004005, 0.4375, 0.004005, 0.3815, 0.0, 0.4375, 0.0, 0.4375, 0.004005, 0.3815, 0.004005, 0.6199, 0.0, 0.625, 0.0, 0.625, 0.004005, 0.6199, 0.004005, 0.5, 0.0, 0.5625, 0.0, 0.5625, 0.004005, 0.5, 0.004005, 0.6301, 0.7202, 0.6875, 0.7202, 0.6875, 0.746, 0.6301, 0.746, 0.6875, 0.7202, 0.75, 0.7202, 0.75, 0.746, 0.6875, 0.746, 0.1875, 0.7202, 0.25, 0.7202, 0.25, 0.746, 0.1875, 0.746, 0.4375, 0.7202, 0.5, 0.7202, 0.5, 0.746, 0.4375, 0.746, 0.6199, 0.7202, 0.625, 0.7202, 0.625, 0.746, 0.6199, 0.746, 0.3699, 0.7202, 0.375, 0.7202, 0.375, 0.746, 0.3699, 0.746, 0.8708, 0.7202, 0.875, 0.7202, 0.875, 0.746, 0.8708, 0.746, 0.5, 0.2199, 0.5625, 0.2199, 0.5625, 0.2465, 0.5, 0.2465, 0.4375, 0.5, 0.5, 0.5, 0.5, 0.5035, 0.4375, 0.5035, 0.3815, 0.5, 0.4375, 0.5, 0.4375, 0.5035, 0.3815, 0.5035, 0.6199, 0.5, 0.625, 0.5, 0.625, 0.5035, 0.6199, 0.5035, 0.5, 0.5, 0.5625, 0.5, 0.5625, 0.5035, 0.5, 0.5035, 0.1875, 0.5, 0.25, 0.5, 0.25, 0.5035, 0.1875, 0.5035, 0.1292, 0.5, 0.1875, 0.5, 0.1875, 0.5035, 0.1292, 0.5035, 0.3699, 0.5, 0.375, 0.5, 0.375, 0.5035, 0.3699, 0.5035, 0.25, 0.5, 0.3125, 0.5, 0.3125, 0.5035, 0.25, 0.5035, 0.3815, 0.2199, 0.4375, 0.2199, 0.4375, 0.2465, 0.3815, 0.2465, 0.6875, 0.5, 0.75, 0.5, 0.75, 0.5035, 0.6875, 0.5035, 0.6301, 0.5, 0.6875, 0.5, 0.6875, 0.5035, 0.6301, 0.5035, 0.8708, 0.5, 0.875, 0.5, 0.875, 0.5035, 0.8708, 0.5035, 0.75, 0.5, 0.8125, 0.5, 0.8125, 0.5035, 0.75, 0.5035, 0.4375, 0.2199, 0.5, 0.2199, 0.5, 0.2465, 0.4375, 0.2465, 0.6199, 0.2199, 0.625, 0.2199, 0.625, 0.2465, 0.6199, 0.2465, 0.375, 0.2199, 0.3815, 0.2199, 0.3815, 0.2465, 0.375, 0.2465, 0.375, 0.5, 0.3815, 0.5, 0.3815, 0.5035, 0.375, 0.5035, 0.375, 0.0, 0.3815, 0.0, 0.3815, 0.004005, 0.375, 0.004005, 0.375, 0.7202, 0.3815, 0.7202, 0.3815, 0.746, 0.375, 0.746, 0.375, 0.375, 0.3815, 0.375, 0.3815, 0.4375, 0.375, 0.4375, 0.375, 0.4949, 0.3815, 0.4949, 0.3815, 0.5, 0.375, 0.5, 0.375, 0.2542, 0.3815, 0.2542, 0.3815, 0.3125, 0.375, 0.3125, 0.375, 0.3125, 0.3815, 0.3125, 0.3815, 0.375, 0.375, 0.375, 0.375, 0.746, 0.3815, 0.746, 0.3815, 0.75, 0.375, 0.75, 0.375, 0.2465, 0.3815, 0.2465, 0.3815, 0.25, 0.375, 0.25, 0.375, 0.875, 0.3815, 0.875, 0.3815, 0.9375, 0.375, 0.9375, 0.375, 0.9958, 0.3815, 0.9958, 0.3815, 1.0, 0.375, 1.0, 0.375, 0.7551, 0.3815, 0.7551, 0.3815, 0.8125, 0.375, 0.8125, 0.375, 0.8125, 0.3815, 0.8125, 0.3815, 0.875, 0.375, 0.875, 0.5625, 0.2199, 0.6199, 0.2199, 0.6199, 0.2465, 0.5625, 0.2465, 0.5625, 0.5, 0.6199, 0.5, 0.6199, 0.5035, 0.5625, 0.5035, 0.5625, 0.7202, 0.6199, 0.7202, 0.6199, 0.746, 0.5625, 0.746, 0.5625, 0.0, 0.6199, 0.0, 0.6199, 0.004005, 0.5625, 0.004005, 0.5625, 0.875, 0.5838, 0.875, 0.5838, 0.9375, 0.5625, 0.9375, 0.5625, 0.375, 0.5838, 0.375, 0.5838, 0.4375, 0.5625, 0.4375, 0.5625, 0.2966, 0.5838, 0.2966, 0.5838, 0.3125, 0.5625, 0.3125, 0.5625, 0.7974, 0.5838, 0.7974, 0.5838, 0.8125, 0.5625, 0.8125, 0.5625, 0.8125, 0.5838, 0.8125, 0.5838, 0.875, 0.5625, 0.875, 0.5625, 0.3125, 0.5838, 0.3125, 0.5838, 0.375, 0.5625, 0.375, 0.5625, 0.4949, 0.6199, 0.4949, 0.6199, 0.5, 0.5625, 0.5, 0.5625, 0.746, 0.6199, 0.746, 0.6199, 0.75, 0.5625, 0.75, 0.5625, 0.2465, 0.6199, 0.2465, 0.6199, 0.25, 0.5625, 0.25, 0.5625, 0.9958, 0.6199, 0.9958, 0.6199, 1.0, 0.5625, 1.0, 0.5625, 0.5301, 0.6199, 0.5301, 0.6199, 0.533, 0.5625, 0.533, 0.375, 0.5301, 0.3815, 0.5301, 0.3815, 0.533, 0.375, 0.533, 0.4375, 0.5301, 0.5, 0.5301, 0.5, 0.533, 0.4375, 0.533, 0.3815, 0.5301, 0.4375, 0.5301, 0.4375, 0.533, 0.3815, 0.533, 0.6199, 0.5301, 0.625, 0.5301, 0.625, 0.533, 0.6199, 0.533, 0.5, 0.5301, 0.5625, 0.5301, 0.5625, 0.533, 0.5, 0.533, 0.1875, 0.5301, 0.25, 0.5301, 0.25, 0.533, 0.1875, 0.533, 0.1292, 0.5301, 0.1875, 0.5301, 0.1875, 0.533, 0.1292, 0.533, 0.3699, 0.5301, 0.375, 0.5301, 0.375, 0.533, 0.3699, 0.533, 0.25, 0.5301, 0.3125, 0.5301, 0.3125, 0.533, 0.25, 0.533, 0.6875, 0.5301, 0.75, 0.5301, 0.75, 0.533, 0.6875, 0.533, 0.6301, 0.5301, 0.6875, 0.5301, 0.6875, 0.533, 0.6301, 0.533, 0.8708, 0.5301, 0.875, 0.5301, 0.875, 0.533, 0.8708, 0.533, 0.75, 0.5301, 0.8125, 0.5301, 0.8125, 0.533, 0.75, 0.533, 0.5625, 0.02982, 0.6199, 0.02982, 0.6199, 0.03325, 0.5625, 0.03325, 0.375, 0.02982, 0.3815, 0.02982, 0.3815, 0.03325, 0.375, 0.03325, 0.4375, 0.02982, 0.5, 0.02982, 0.5, 0.03325, 0.4375, 0.03325, 0.3815, 0.02982, 0.4375, 0.02982, 0.4375, 0.03325, 0.3815, 0.03325, 0.6199, 0.02982, 0.625, 0.02982, 0.625, 0.03325, 0.6199, 0.03325, 0.5, 0.02982, 0.5625, 0.02982, 0.5625, 0.03325, 0.5, 0.03325, 0.75, 0.5035, 0.8125, 0.5035, 0.8125, 0.5301, 0.75, 0.5301, 0.8708, 0.5035, 0.875, 0.5035, 0.875, 0.5301, 0.8708, 0.5301, 0.6301, 0.5035, 0.6875, 0.5035, 0.6875, 0.5301, 0.6301, 0.5301, 0.6875, 0.5035, 0.75, 0.5035, 0.75, 0.5301, 0.6875, 0.5301, 0.25, 0.5035, 0.3125, 0.5035, 0.3125, 0.5301, 0.25, 0.5301, 0.3699, 0.5035, 0.375, 0.5035, 0.375, 0.5301, 0.3699, 0.5301, 0.1292, 0.5035, 0.1875, 0.5035, 0.1875, 0.5301, 0.1292, 0.5301, 0.1875, 0.5035, 0.25, 0.5035, 0.25, 0.5301, 0.1875, 0.5301, 0.5, 0.5035, 0.5625, 0.5035, 0.5625, 0.5301, 0.5, 0.5301, 0.6199, 0.5035, 0.625, 0.5035, 0.625, 0.5301, 0.6199, 0.5301, 0.3815, 0.5035, 0.4375, 0.5035, 0.4375, 0.5301, 0.3815, 0.5301, 0.4375, 0.5035, 0.5, 0.5035, 0.5, 0.5301, 0.4375, 0.5301, 0.375, 0.5035, 0.3815, 0.5035, 0.3815, 0.5301, 0.375, 0.5301, 0.5625, 0.5035, 0.6199, 0.5035, 0.6199, 0.5301, 0.5625, 0.5301, 0.5625, 0.217, 0.6199, 0.217, 0.6199, 0.2199, 0.5625, 0.2199, 0.375, 0.217, 0.3815, 0.217, 0.3815, 0.2199, 0.375, 0.2199, 0.6199, 0.217, 0.625, 0.217, 0.625, 0.2199, 0.6199, 0.2199, 0.4375, 0.217, 0.5, 0.217, 0.5, 0.2199, 0.4375, 0.2199, 0.3815, 0.217, 0.4375, 0.217, 0.4375, 0.2199, 0.3815, 0.2199, 0.5, 0.217, 0.5625, 0.217, 0.5625, 0.2199, 0.5, 0.2199, 0.5, 0.1875, 0.5625, 0.1875, 0.5625, 0.2144, 0.5, 0.2144, 0.3815, 0.1875, 0.4375, 0.1875, 0.4375, 0.2144, 0.3815, 0.2144, 0.4375, 0.1875, 0.5, 0.1875, 0.5, 0.2144, 0.4375, 0.2144, 0.6199, 0.1875, 0.625, 0.1875, 0.625, 0.2144, 0.6199, 0.2144, 0.375, 0.1875, 0.3815, 0.1875, 0.3815, 0.2144, 0.375, 0.2144, 0.5625, 0.1875, 0.6199, 0.1875, 0.6199, 0.2144, 0.5625, 0.2144, 0.5625, 0.533, 0.6199, 0.533, 0.6199, 0.5356, 0.5625, 0.5356, 0.375, 0.533, 0.3815, 0.533, 0.3815, 0.5356, 0.375, 0.5356, 0.4375, 0.533, 0.5, 0.533, 0.5, 0.5356, 0.4375, 0.5356, 0.3815, 0.533, 0.4375, 0.533, 0.4375, 0.5356, 0.3815, 0.5356, 0.6199, 0.533, 0.625, 0.533, 0.625, 0.5356, 0.6199, 0.5356, 0.5, 0.533, 0.5625, 0.533, 0.5625, 0.5356, 0.5, 0.5356, 0.1875, 0.533, 0.25, 0.533, 0.25, 0.5356, 0.1875, 0.5356, 0.1292, 0.533, 0.1875, 0.533, 0.1875, 0.5356, 0.1292, 0.5356, 0.3699, 0.533, 0.375, 0.533, 0.375, 0.5356, 0.3699, 0.5356, 0.25, 0.533, 0.3125, 0.533, 0.3125, 0.5356, 0.25, 0.5356, 0.6875, 0.533, 0.75, 0.533, 0.75, 0.5356, 0.6875, 0.5356, 0.6301, 0.533, 0.6875, 0.533, 0.6875, 0.5356, 0.6301, 0.5356, 0.8708, 0.533, 0.875, 0.533, 0.875, 0.5356, 0.8708, 0.5356, 0.75, 0.533, 0.8125, 0.533, 0.8125, 0.5356, 0.75, 0.5356, 0.75, 0.6875, 0.8125, 0.6875, 0.8125, 0.7149, 0.75, 0.7149, 0.25, 0.6875, 0.3125, 0.6875, 0.3125, 0.7149, 0.25, 0.7149, 0.5, 0.6875, 0.5625, 0.6875, 0.5625, 0.7149, 0.5, 0.7149, 0.3815, 0.6875, 0.4375, 0.6875, 0.4375, 0.7149, 0.3815, 0.7149, 0.1292, 0.6875, 0.1875, 0.6875, 0.1875, 0.7149, 0.1292, 0.7149, 0.6301, 0.6875, 0.6875, 0.6875, 0.6875, 0.7149, 0.6301, 0.7149, 0.6875, 0.6875, 0.75, 0.6875, 0.75, 0.7149, 0.6875, 0.7149, 0.1875, 0.6875, 0.25, 0.6875, 0.25, 0.7149, 0.1875, 0.7149, 0.4375, 0.6875, 0.5, 0.6875, 0.5, 0.7149, 0.4375, 0.7149, 0.6199, 0.6875, 0.625, 0.6875, 0.625, 0.7149, 0.6199, 0.7149, 0.3699, 0.6875, 0.375, 0.6875, 0.375, 0.7149, 0.3699, 0.7149, 0.8708, 0.6875, 0.875, 0.6875, 0.875, 0.7149, 0.8708, 0.7149, 0.375, 0.6875, 0.3815, 0.6875, 0.3815, 0.7149, 0.375, 0.7149, 0.5625, 0.6875, 0.6199, 0.6875, 0.6199, 0.7149, 0.5625, 0.7149, 0.5625, 0.03325, 0.6199, 0.03325, 0.6199, 0.03506, 0.5625, 0.03506, 0.375, 0.03325, 0.3815, 0.03325, 0.3815, 0.03506, 0.375, 0.03506, 0.4375, 0.03325, 0.5, 0.03325, 0.5, 0.03506, 0.4375, 0.03506, 0.3815, 0.03325, 0.4375, 0.03325, 0.4375, 0.03506, 0.3815, 0.03506, 0.6199, 0.03325, 0.625, 0.03325, 0.625, 0.03506, 0.6199, 0.03506, 0.5, 0.03325, 0.5625, 0.03325, 0.5625, 0.03506, 0.5, 0.03506, 0.5, 0.004005, 0.5625, 0.004005, 0.5625, 0.02982, 0.5, 0.02982, 0.6199, 0.004005, 0.625, 0.004005, 0.625, 0.02982, 0.6199, 0.02982, 0.3815, 0.004005, 0.4375, 0.004005, 0.4375, 0.02982, 0.3815, 0.02982, 0.4375, 0.004005, 0.5, 0.004005, 0.5, 0.02982, 0.4375, 0.02982, 0.375, 0.004005, 0.3815, 0.004005, 0.3815, 0.02982, 0.375, 0.02982, 0.5625, 0.004005, 0.6199, 0.004005, 0.6199, 0.02982, 0.5625, 0.02982, 0.5625, 0.7167, 0.6199, 0.7167, 0.6199, 0.7202, 0.5625, 0.7202, 0.375, 0.7167, 0.3815, 0.7167, 0.3815, 0.7202, 0.375, 0.7202, 0.8708, 0.7167, 0.875, 0.7167, 0.875, 0.7202, 0.8708, 0.7202, 0.3699, 0.7167, 0.375, 0.7167, 0.375, 0.7202, 0.3699, 0.7202, 0.6199, 0.7167, 0.625, 0.7167, 0.625, 0.7202, 0.6199, 0.7202, 0.4375, 0.7167, 0.5, 0.7167, 0.5, 0.7202, 0.4375, 0.7202, 0.1875, 0.7167, 0.25, 0.7167, 0.25, 0.7202, 0.1875, 0.7202, 0.6875, 0.7167, 0.75, 0.7167, 0.75, 0.7202, 0.6875, 0.7202, 0.6301, 0.7167, 0.6875, 0.7167, 0.6875, 0.7202, 0.6301, 0.7202, 0.1292, 0.7167, 0.1875, 0.7167, 0.1875, 0.7202, 0.1292, 0.7202, 0.3815, 0.7167, 0.4375, 0.7167, 0.4375, 0.7202, 0.3815, 0.7202, 0.5, 0.7167, 0.5625, 0.7167, 0.5625, 0.7202, 0.5, 0.7202, 0.25, 0.7167, 0.3125, 0.7167, 0.3125, 0.7202, 0.25, 0.7202, 0.75, 0.7167, 0.8125, 0.7167, 0.8125, 0.7202, 0.75, 0.7202, 0.625, 0.7167, 0.6301, 0.7167, 0.6301, 0.7202, 0.625, 0.7202, 0.3125, 0.7167, 0.3699, 0.7167, 0.3699, 0.7202, 0.3125, 0.7202, 0.3125, 0.6875, 0.3699, 0.6875, 0.3699, 0.7149, 0.3125, 0.7149, 0.625, 0.6875, 0.6301, 0.6875, 0.6301, 0.7149, 0.625, 0.7149, 0.625, 0.533, 0.6301, 0.533, 0.6301, 0.5356, 0.625, 0.5356, 0.3125, 0.533, 0.3699, 0.533, 0.3699, 0.5356, 0.3125, 0.5356, 0.3125, 0.5035, 0.3699, 0.5035, 0.3699, 0.5301, 0.3125, 0.5301, 0.625, 0.5035, 0.6301, 0.5035, 0.6301, 0.5301, 0.625, 0.5301, 0.625, 0.5301, 0.6301, 0.5301, 0.6301, 0.533, 0.625, 0.533, 0.3125, 0.5301, 0.3699, 0.5301, 0.3699, 0.533, 0.3125, 0.533, 0.5625, 0.4375, 0.5838, 0.4375, 0.5838, 0.4525, 0.5625, 0.4525, 0.5625, 0.75, 0.6199, 0.75, 0.6199, 0.7551, 0.5625, 0.7551, 0.375, 0.75, 0.3815, 0.75, 0.3815, 0.7551, 0.375, 0.7551, 0.375, 0.4375, 0.3815, 0.4375, 0.3815, 0.4949, 0.375, 0.4949, 0.625, 0.5, 0.6301, 0.5, 0.6301, 0.5035, 0.625, 0.5035, 0.3125, 0.5, 0.3699, 0.5, 0.3699, 0.5035, 0.3125, 0.5035, 0.3125, 0.7202, 0.3699, 0.7202, 0.3699, 0.746, 0.3125, 0.746, 0.625, 0.7202, 0.6301, 0.7202, 0.6301, 0.746, 0.625, 0.746, 0.5, 0.4375, 0.5625, 0.4375, 0.5625, 0.4525, 0.5, 0.4525, 0.4177, 0.4375, 0.4375, 0.4375, 0.4375, 0.4525, 0.4177, 0.4525, 0.4375, 0.75, 0.5, 0.75, 0.5, 0.7551, 0.4375, 0.7551, 0.3815, 0.75, 0.4375, 0.75, 0.4375, 0.7551, 0.3815, 0.7551, 0.6199, 0.75, 0.625, 0.75, 0.625, 0.7551, 0.6199, 0.7551, 0.5, 0.75, 0.5625, 0.75, 0.5625, 0.7551, 0.5, 0.7551, 0.625, 0.746, 0.6301, 0.746, 0.6301, 0.75, 0.625, 0.75, 0.4375, 0.4375, 0.5, 0.4375, 0.5, 0.4525, 0.4375, 0.4525, 0.6199, 0.4375, 0.625, 0.4375, 0.625, 0.4949, 0.6199, 0.4949, 0.3125, 0.746, 0.3699, 0.746, 0.3699, 0.75, 0.3125, 0.75, 0.625, 0.7149, 0.6301, 0.7149, 0.6301, 0.7167, 0.625, 0.7167, 0.3125, 0.7149, 0.3699, 0.7149, 0.3699, 0.7167, 0.3125, 0.7167, 0.6875, 0.533, 0.6301, 0.533, 0.6301, 0.533, 0.6875, 0.533, 0.3125, 0.7167, 0.3699, 0.7167, 0.3699, 0.7167, 0.3125, 0.7167, 0.3125, 0.5938, 0.3699, 0.5938, 0.3699, 0.6005, 0.3125, 0.6005, 0.625, 0.5938, 0.6301, 0.5938, 0.6301, 0.6005, 0.625, 0.6005, 0.3125, 0.625, 0.3699, 0.625, 0.3699, 0.649, 0.3125, 0.649, 0.625, 0.625, 0.6301, 0.625, 0.6301, 0.649, 0.625, 0.649, 0.625, 0.5625, 0.6301, 0.5625, 0.6301, 0.5781, 0.625, 0.5781, 0.3125, 0.5625, 0.3699, 0.5625, 0.3699, 0.5781, 0.3125, 0.5781, 0.625, 0.67, 0.6301, 0.67, 0.6301, 0.6719, 0.625, 0.6719, 0.3125, 0.67, 0.3699, 0.67, 0.3699, 0.6719, 0.3125, 0.6719, 0.625, 0.649, 0.6301, 0.649, 0.6301, 0.6563, 0.625, 0.6562, 0.3125, 0.649, 0.3699, 0.649, 0.3699, 0.6562, 0.3125, 0.6562, 0.3125, 0.58, 0.3699, 0.58, 0.3699, 0.5938, 0.3125, 0.5938, 0.625, 0.58, 0.6301, 0.58, 0.6301, 0.5938, 0.625, 0.5938, 0.625, 0.7167, 0.6301, 0.7167, 0.6301, 0.7167, 0.625, 0.7167, 0.375, 0.533, 0.3699, 0.533, 0.3699, 0.533, 0.375, 0.533, 0.3125, 0.6719, 0.3699, 0.6719, 0.3699, 0.6875, 0.3125, 0.6875, 0.3125, 0.5356, 0.3699, 0.5356, 0.3699, 0.5625, 0.3125, 0.5625, 0.625, 0.6719, 0.6301, 0.6719, 0.6301, 0.6875, 0.625, 0.6875, 0.625, 0.5356, 0.6301, 0.5356, 0.6301, 0.5625, 0.625, 0.5625, 0.625, 0.6005, 0.6301, 0.6005, 0.6301, 0.625, 0.625, 0.625, 0.3125, 0.6005, 0.3699, 0.6005, 0.3699, 0.625, 0.3125, 0.625, 0.125, 0.7167, 0.1292, 0.7167, 0.1292, 0.7202, 0.125, 0.7202, 0.8125, 0.7167, 0.8708, 0.7167, 0.8708, 0.7202, 0.8125, 0.7202, 0.8125, 0.6875, 0.8708, 0.6875, 0.8708, 0.7149, 0.8125, 0.7149, 0.125, 0.6875, 0.1292, 0.6875, 0.1292, 0.7149, 0.125, 0.7149, 0.8125, 0.533, 0.8708, 0.533, 0.8708, 0.5356, 0.8125, 0.5356, 0.125, 0.533, 0.1292, 0.533, 0.1292, 0.5356, 0.125, 0.5356, 0.125, 0.5035, 0.1292, 0.5035, 0.1292, 0.5301, 0.125, 0.5301, 0.8125, 0.5035, 0.8708, 0.5035, 0.8708, 0.5301, 0.8125, 0.5301, 0.8125, 0.5301, 0.8708, 0.5301, 0.8708, 0.533, 0.8125, 0.533, 0.125, 0.5301, 0.1292, 0.5301, 0.1292, 0.533, 0.125, 0.533, 0.5625, 0.9375, 0.5838, 0.9375, 0.5838, 0.9535, 0.5625, 0.9535, 0.5625, 0.25, 0.6199, 0.25, 0.6199, 0.2542, 0.5625, 0.2542, 0.375, 0.9375, 0.3815, 0.9375, 0.3815, 0.9958, 0.375, 0.9958, 0.375, 0.25, 0.3815, 0.25, 0.3815, 0.2542, 0.375, 0.2542, 0.8125, 0.5, 0.8708, 0.5, 0.8708, 0.5035, 0.8125, 0.5035, 0.125, 0.5, 0.1292, 0.5, 0.1292, 0.5035, 0.125, 0.5035, 0.8125, 0.7202, 0.8708, 0.7202, 0.8708, 0.746, 0.8125, 0.746, 0.125, 0.7202, 0.1292, 0.7202, 0.1292, 0.746, 0.125, 0.746, 0.5, 0.9375, 0.5625, 0.9375, 0.5625, 0.9535, 0.5, 0.9535, 0.4375, 0.25, 0.5, 0.25, 0.5, 0.2542, 0.4375, 0.2542, 0.3815, 0.25, 0.4375, 0.25, 0.4375, 0.2542, 0.3815, 0.2542, 0.6199, 0.25, 0.625, 0.25, 0.625, 0.2542, 0.6199, 0.2542, 0.5, 0.25, 0.5625, 0.25, 0.5625, 0.2542, 0.5, 0.2542, 0.125, 0.746, 0.1292, 0.746, 0.1292, 0.75, 0.125, 0.75, 0.4176, 0.9375, 0.4375, 0.9375, 0.4375, 0.9535, 0.4176, 0.9535, 0.4375, 0.9375, 0.5, 0.9375, 0.5, 0.9535, 0.4375, 0.9535, 0.6199, 0.9375, 0.625, 0.9375, 0.625, 0.9958, 0.6199, 0.9958, 0.8125, 0.746, 0.8708, 0.746, 0.8708, 0.75, 0.8125, 0.75, 0.125, 0.7149, 0.1292, 0.7149, 0.1292, 0.7167, 0.125, 0.7167, 0.8125, 0.7149, 0.8708, 0.7149, 0.8708, 0.7167, 0.8125, 0.7167, 0.8125, 0.7167, 0.8708, 0.7167, 0.8708, 0.7167, 0.8125, 0.7167, 0.875, 0.533, 0.8708, 0.533, 0.8708, 0.533, 0.875, 0.533, 0.8125, 0.5938, 0.8708, 0.5938, 0.8708, 0.6005, 0.8125, 0.6005, 0.125, 0.5938, 0.1292, 0.5938, 0.1292, 0.6005, 0.125, 0.6005, 0.8125, 0.625, 0.8708, 0.625, 0.8708, 0.649, 0.8125, 0.649, 0.125, 0.625, 0.1292, 0.625, 0.1292, 0.649, 0.125, 0.649, 0.125, 0.5625, 0.1292, 0.5625, 0.1292, 0.5781, 0.125, 0.5781, 0.8125, 0.5625, 0.8708, 0.5625, 0.8708, 0.5781, 0.8125, 0.5781, 0.125, 0.67, 0.1292, 0.67, 0.1292, 0.6719, 0.125, 0.6719, 0.8125, 0.67, 0.8708, 0.67, 0.8708, 0.6719, 0.8125, 0.6719, 0.125, 0.649, 0.1292, 0.649, 0.1292, 0.6562, 0.125, 0.6562, 0.8125, 0.649, 0.8708, 0.649, 0.8708, 0.6562, 0.8125, 0.6562, 0.8125, 0.58, 0.8708, 0.58, 0.8708, 0.5938, 0.8125, 0.5938, 0.125, 0.58, 0.1292, 0.58, 0.1292, 0.5938, 0.125, 0.5938, 0.125, 0.7167, 0.1292, 0.7167, 0.1292, 0.7167, 0.125, 0.7167, 0.1875, 0.533, 0.1292, 0.533, 0.1292, 0.533, 0.1875, 0.533, 0.8125, 0.6719, 0.8708, 0.6719, 0.8708, 0.6875, 0.8125, 0.6875, 0.125, 0.6719, 0.1292, 0.6719, 0.1292, 0.6875, 0.125, 0.6875, 0.125, 0.5356, 0.1292, 0.5356, 0.1292, 0.5625, 0.125, 0.5625, 0.125, 0.6005, 0.1292, 0.6005, 0.1292, 0.625, 0.125, 0.625, 0.8125, 0.5356, 0.8708, 0.5356, 0.8708, 0.5625, 0.8125, 0.5625, 0.8125, 0.6005, 0.8708, 0.6005, 0.8708, 0.625, 0.8125, 0.625, 0.125, 0.5781, 0.1292, 0.5781, 0.1292, 0.58, 0.125, 0.58, 0.8125, 0.5781, 0.8708, 0.5781, 0.8708, 0.58, 0.8125, 0.58, 0.625, 0.5781, 0.6301, 0.5781, 0.6301, 0.58, 0.625, 0.58, 0.3125, 0.5781, 0.3699, 0.5781, 0.3699, 0.58, 0.3125, 0.58, 0.3815, 0.1563, 0.4375, 0.1562, 0.4375, 0.17, 0.3815, 0.17, 0.4375, 0.1562, 0.5, 0.1562, 0.5, 0.17, 0.4375, 0.17, 0.5, 0.1562, 0.5625, 0.1562, 0.5625, 0.17, 0.5, 0.17, 0.6199, 0.1562, 0.625, 0.1562, 0.625, 0.17, 0.6199, 0.17, 0.375, 0.1562, 0.3815, 0.1563, 0.3815, 0.17, 0.375, 0.17, 0.5625, 0.1562, 0.6199, 0.1562, 0.6199, 0.17, 0.5625, 0.17, 0.4375, 0.5781, 0.5, 0.5781, 0.5, 0.58, 0.4375, 0.58, 0.6199, 0.5781, 0.625, 0.5781, 0.625, 0.58, 0.6199, 0.58, 0.1875, 0.5781, 0.25, 0.5781, 0.25, 0.58, 0.1875, 0.58, 0.3699, 0.5781, 0.375, 0.5781, 0.375, 0.58, 0.3699, 0.58, 0.6875, 0.5781, 0.75, 0.5781, 0.75, 0.58, 0.6875, 0.58, 0.8708, 0.5781, 0.875, 0.5781, 0.875, 0.58, 0.8708, 0.58, 0.75, 0.5781, 0.8125, 0.5781, 0.8125, 0.58, 0.75, 0.58, 0.6301, 0.5781, 0.6875, 0.5781, 0.6875, 0.58, 0.6301, 0.58, 0.25, 0.5781, 0.3125, 0.5781, 0.3125, 0.58, 0.25, 0.58, 0.1292, 0.5781, 0.1875, 0.5781, 0.1875, 0.58, 0.1292, 0.58, 0.5, 0.5781, 0.5625, 0.5781, 0.5625, 0.58, 0.5, 0.58, 0.3815, 0.5781, 0.4375, 0.5781, 0.4375, 0.58, 0.3815, 0.58, 0.375, 0.5781, 0.3815, 0.5781, 0.3815, 0.58, 0.375, 0.58, 0.5625, 0.5781, 0.6199, 0.5781, 0.6199, 0.58, 0.5625, 0.58, 0.8125, 0.6562, 0.8708, 0.6562, 0.8708, 0.67, 0.8125, 0.67, 0.125, 0.6562, 0.1292, 0.6562, 0.1292, 0.67, 0.125, 0.67, 0.3125, 0.6562, 0.3699, 0.6562, 0.3699, 0.67, 0.3125, 0.67, 0.625, 0.6562, 0.6301, 0.6563, 0.6301, 0.67, 0.625, 0.67, 0.6301, 0.6563, 0.6875, 0.6562, 0.6875, 0.67, 0.6301, 0.67, 0.6875, 0.6562, 0.75, 0.6562, 0.75, 0.67, 0.6875, 0.67, 0.1292, 0.6562, 0.1875, 0.6562, 0.1875, 0.67, 0.1292, 0.67, 0.1875, 0.6562, 0.25, 0.6562, 0.25, 0.67, 0.1875, 0.67, 0.3815, 0.6562, 0.4375, 0.6562, 0.4375, 0.67, 0.3815, 0.67, 0.4375, 0.6562, 0.5, 0.6562, 0.5, 0.67, 0.4375, 0.67, 0.5, 0.6562, 0.5625, 0.6562, 0.5625, 0.67, 0.5, 0.67, 0.6199, 0.6562, 0.625, 0.6562, 0.625, 0.67, 0.6199, 0.67, 0.25, 0.6562, 0.3125, 0.6562, 0.3125, 0.67, 0.25, 0.67, 0.3699, 0.6562, 0.375, 0.6562, 0.375, 0.67, 0.3699, 0.67, 0.75, 0.6562, 0.8125, 0.6562, 0.8125, 0.67, 0.75, 0.67, 0.8708, 0.6562, 0.875, 0.6562, 0.875, 0.67, 0.8708, 0.67, 0.375, 0.6562, 0.3815, 0.6562, 0.3815, 0.67, 0.375, 0.67, 0.5625, 0.6562, 0.6199, 0.6562, 0.6199, 0.67, 0.5625, 0.67, 0.4375, 0.07812, 0.5, 0.07812, 0.5, 0.07996, 0.4375, 0.07996, 0.6199, 0.07812, 0.625, 0.07812, 0.625, 0.07996, 0.6199, 0.07996, 0.5, 0.07812, 0.5625, 0.07812, 0.5625, 0.07996, 0.5, 0.07996, 0.3815, 0.07812, 0.4375, 0.07812, 0.4375, 0.07996, 0.3815, 0.07996, 0.375, 0.07812, 0.3815, 0.07812, 0.3815, 0.07996, 0.375, 0.07996, 0.5625, 0.07812, 0.6199, 0.07812, 0.6199, 0.07996, 0.5625, 0.07996, 0.3958, 0.375, 0.3958, 0.4375, 0.3815, 0.4375, 0.3815, 0.375, 0.3958, 0.2709, 0.3958, 0.3125, 0.3815, 0.3125, 0.3815, 0.2542, 0.3958, 0.3125, 0.3958, 0.375, 0.3815, 0.375, 0.3815, 0.3125, 0.3958, 0.875, 0.3958, 0.9375, 0.3815, 0.9375, 0.3815, 0.875, 0.3958, 0.7718, 0.3958, 0.8125, 0.3815, 0.8125, 0.3815, 0.7551, 0.3958, 0.8125, 0.3958, 0.875, 0.3815, 0.875, 0.3815, 0.8125, 0.6056, 0.9375, 0.6056, 0.875, 0.6199, 0.875, 0.6199, 0.9375, 0.6056, 0.4375, 0.6056, 0.375, 0.6199, 0.375, 0.6199, 0.4375, 0.6056, 0.3125, 0.6056, 0.2709, 0.6199, 0.2542, 0.6199, 0.3125, 0.6056, 0.8125, 0.6056, 0.7718, 0.6199, 0.7551, 0.6199, 0.8125, 0.6056, 0.875, 0.6056, 0.8125, 0.6199, 0.8125, 0.6199, 0.875, 0.6056, 0.375, 0.6056, 0.3125, 0.6199, 0.3125, 0.6199, 0.375, 0.3958, 0.4375, 0.3958, 0.4782, 0.3815, 0.4949, 0.3815, 0.4375, 0.6056, 0.4782, 0.6056, 0.4375, 0.6199, 0.4375, 0.6199, 0.4949, 0.5625, 0.4782, 0.6056, 0.4782, 0.6199, 0.4949, 0.5625, 0.4949, 0.6056, 0.7718, 0.5625, 0.7718, 0.5625, 0.7551, 0.6199, 0.7551, 0.5, 0.4782, 0.5625, 0.4782, 0.5625, 0.4949, 0.5, 0.4949, 0.3958, 0.4782, 0.4375, 0.4782, 0.4375, 0.4949, 0.3815, 0.4949, 0.5, 0.7718, 0.4375, 0.7718, 0.4375, 0.7551, 0.5, 0.7551, 0.4375, 0.7718, 0.3958, 0.7718, 0.3815, 0.7551, 0.4375, 0.7551, 0.5625, 0.7718, 0.5, 0.7718, 0.5, 0.7551, 0.5625, 0.7551, 0.4375, 0.4782, 0.5, 0.4782, 0.5, 0.4949, 0.4375, 0.4949, 0.3958, 0.9375, 0.3958, 0.9791, 0.3815, 0.9958, 0.3815, 0.9375, 0.6056, 0.9791, 0.6056, 0.9375, 0.6199, 0.9375, 0.6199, 0.9958, 0.5625, 0.9791, 0.6056, 0.9791, 0.6199, 0.9958, 0.5625, 0.9958, 0.6056, 0.2709, 0.5625, 0.2709, 0.5625, 0.2542, 0.6199, 0.2542, 0.5, 0.9791, 0.5625, 0.9791, 0.5625, 0.9958, 0.5, 0.9958, 0.5, 0.2709, 0.4375, 0.2709, 0.4375, 0.2542, 0.5, 0.2542, 0.4375, 0.2709, 0.3958, 0.2709, 0.3815, 0.2542, 0.4375, 0.2542, 0.5625, 0.2709, 0.5, 0.2709, 0.5, 0.2542, 0.5625, 0.2542, 0.3958, 0.9791, 0.4375, 0.9791, 0.4375, 0.9958, 0.3815, 0.9958, 0.4375, 0.9791, 0.5, 0.9791, 0.5, 0.9958, 0.4375, 0.9958, 0.4177, 0.375, 0.4177, 0.4375, 0.3958, 0.4375, 0.3958, 0.375, 0.4177, 0.2966, 0.4177, 0.3125, 0.3958, 0.3125, 0.3958, 0.2709, 0.4177, 0.3125, 0.4177, 0.375, 0.3958, 0.375, 0.3958, 0.3125, 0.4176, 0.875, 0.4176, 0.9375, 0.3958, 0.9375, 0.3958, 0.875, 0.4176, 0.7974, 0.4176, 0.8125, 0.3958, 0.8125, 0.3958, 0.7718, 0.4176, 0.8125, 0.4176, 0.875, 0.3958, 0.875, 0.3958, 0.8125, 0.5838, 0.9375, 0.5838, 0.875, 0.6056, 0.875, 0.6056, 0.9375, 0.5838, 0.4375, 0.5838, 0.375, 0.6056, 0.375, 0.6056, 0.4375, 0.5838, 0.3125, 0.5838, 0.2966, 0.6056, 0.2709, 0.6056, 0.3125, 0.5838, 0.8125, 0.5838, 0.7974, 0.6056, 0.7718, 0.6056, 0.8125, 0.5838, 0.875, 0.5838, 0.8125, 0.6056, 0.8125, 0.6056, 0.875, 0.5838, 0.375, 0.5838, 0.3125, 0.6056, 0.3125, 0.6056, 0.375, 0.4177, 0.4375, 0.4177, 0.4525, 0.3958, 0.4782, 0.3958, 0.4375, 0.5838, 0.4525, 0.5838, 0.4375, 0.6056, 0.4375, 0.6056, 0.4782, 0.5625, 0.4525, 0.5838, 0.4525, 0.6056, 0.4782, 0.5625, 0.4782, 0.5838, 0.7974, 0.5625, 0.7974, 0.5625, 0.7718, 0.6056, 0.7718, 0.5, 0.4525, 0.5625, 0.4525, 0.5625, 0.4782, 0.5, 0.4782, 0.4177, 0.4525, 0.4375, 0.4525, 0.4375, 0.4782, 0.3958, 0.4782, 0.5, 0.7974, 0.4375, 0.7974, 0.4375, 0.7718, 0.5, 0.7718, 0.4375, 0.7974, 0.4176, 0.7974, 0.3958, 0.7718, 0.4375, 0.7718, 0.5625, 0.7974, 0.5, 0.7974, 0.5, 0.7718, 0.5625, 0.7718, 0.4375, 0.4525, 0.5, 0.4525, 0.5, 0.4782, 0.4375, 0.4782, 0.4176, 0.9375, 0.4176, 0.9535, 0.3958, 0.9791, 0.3958, 0.9375, 0.5838, 0.9535, 0.5838, 0.9375, 0.6056, 0.9375, 0.6056, 0.9791, 0.5625, 0.9535, 0.5838, 0.9535, 0.6056, 0.9791, 0.5625, 0.9791, 0.5838, 0.2966, 0.5625, 0.2966, 0.5625, 0.2709, 0.6056, 0.2709, 0.5, 0.9535, 0.5625, 0.9535, 0.5625, 0.9791, 0.5, 0.9791, 0.5, 0.2966, 0.4375, 0.2966, 0.4375, 0.2709, 0.5, 0.2709, 0.4375, 0.2966, 0.4177, 0.2966, 0.3958, 0.2709, 0.4375, 0.2709, 0.5625, 0.2966, 0.5, 0.2966, 0.5, 0.2709, 0.5625, 0.2709, 0.4176, 0.9535, 0.4375, 0.9535, 0.4375, 0.9791, 0.3958, 0.9791, 0.4375, 0.9535, 0.5, 0.9535, 0.5, 0.9791, 0.4375, 0.9791])
me_cube.materials.append(mat_bronze)
me_cube.materials.append(mat_metal)
me_cube.materials.append(mat_handle)
me_cube.use_remesh_preserve_volume = False
me_cube.use_remesh_preserve_attributes = False
me_cube.use_mirror_vertex_groups = False
me_cube.update()

# ---- objects
ob_cube = bpy.data.objects.new('Cube', me_cube)

# ---- transforms, parenting, visibility, modifiers, constraints
ob_cube.location = (0.0, 0.0, -0.03647)
ob_cube.lock_rotations_4d = False
ob_cube.empty_display_type = 'ARROWS'
ob_cube.lineart.crease_threshold = 0.0

# ---- collection membership
col_collection.objects.link(ob_cube)

# ---- scene / render settings (as saved in the file)
scene.frame_start = 1; scene.frame_end = 250; scene.frame_set(1)
scene.render.engine = 'BLENDER_EEVEE_NEXT'
scene.cycles.use_denoising = False
scene.cycles.samples = 128
scene.cycles.sampling_pattern = 'TABULATED_SOBOL'
scene.cycles.use_adaptive_sampling = False
scene.cycles.use_light_tree = False
scene.view_settings.view_transform = 'Filmic'
bpy.context.view_layer.update()

# ---- added for rendering (the .blend has no active camera and no usable light): camera, sun
cam_auto = bpy.data.cameras.new('AutoCamera')
cam_auto.lens = 50.0
cam_auto.sensor_width = 36.0
cam_auto.clip_end = 1000.0
ob_auto_camera = bpy.data.objects.new('AutoCamera', cam_auto)
scene.collection.objects.link(ob_auto_camera)
ob_auto_camera.location = (4.79248, -5.75107, 4.66712)
ob_auto_camera.rotation_euler = (1.09748, -7.21219e-08, 0.694738)
scene.camera = ob_auto_camera
light_auto_sun = bpy.data.lights.new('AutoSun', 'SUN')
light_auto_sun.energy = 3.0
light_auto_sun.angle = 0.0523599
ob_auto_sun = bpy.data.objects.new('AutoSun', light_auto_sun)
scene.collection.objects.link(ob_auto_sun)
ob_auto_sun.rotation_euler = (0.872665, 0.174533, 0.523599)
bpy.context.view_layer.update()
